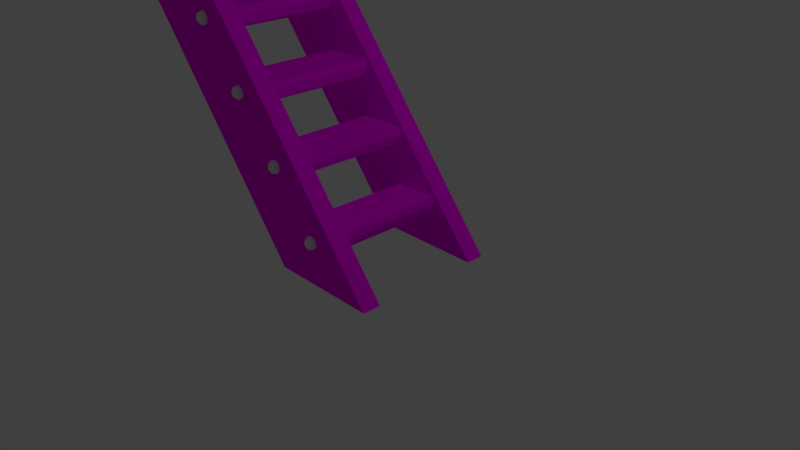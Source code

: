 # Source: WoodStair.blend  (saved by Blender 2.79.0; exported with 4.5.12 LTS)
import bpy
from mathutils import Matrix  # noqa: F401  (used for matrix-valued properties, if any)

bpy.ops.wm.read_factory_settings(use_empty=True)
scene = bpy.context.scene
scene.name = 'Scene'

# ---- collections
col_collection_1 = bpy.data.collections.new('Collection 1'); scene.collection.children.link(col_collection_1)

# ---- images (referenced by path relative to the original .blend; pixels are not part of the script)
import os
ASSET_DIR = os.environ.get("B2B_ASSET_DIR", "")  # directory of the original .blend (textures are referenced by path, not embedded)
HERE = os.path.dirname(os.path.abspath(__file__))  # packed textures are extracted next to this script under _unpacked/

def load_image(name, relpath, width, height, colorspace="sRGB"):
    """Load a texture the original file referenced (path relative to the .blend, or extracted next to this script)."""
    p = next((c for c in (os.path.join(HERE, relpath), os.path.join(ASSET_DIR, relpath)) if relpath and os.path.exists(c)), "")
    if p:
        img = bpy.data.images.load(p, check_existing=True)
        img.name = name
    else:  # same state as the original file: an image datablock whose file is absent (Cycles renders it pink)
        img = bpy.data.images.new(name, width, height)
        img.source = "FILE"
        img.filepath = "//" + (relpath or name)
    img.colorspace_settings.name = colorspace
    return img
img_untitled = load_image('Untitled', 'tex_WoodHalfTrunk.png', 1024, 1024, 'sRGB')
img_untitled_001 = load_image('Untitled.001', 'text_WoodStairRamp.png', 1024, 1024, 'sRGB')

# ---- materials (node trees are filled in below, after node groups)
mat_material = bpy.data.materials.new('Material')
mat_material.alpha_threshold = 0.0
mat_material.roughness = 0.5
mat_material.line_color = (0.0, 0.0, 0.0, 1.0)
mat_material_001 = bpy.data.materials.new('Material.001')
mat_material_001.alpha_threshold = 0.0
mat_material_001.roughness = 0.5

# ---- material node trees
mat_material.use_nodes = True; mat_material.node_tree.nodes.clear()
_N = mat_material.node_tree.nodes; _L = mat_material.node_tree.links
n0 = _N.new('ShaderNodeOutputMaterial'); n0.name = 'Material Output'; n0.location = (300, 300)
n1 = _N.new('ShaderNodeBsdfDiffuse'); n1.name = 'Diffuse BSDF'; n1.location = (10, 300)
n2 = _N.new('ShaderNodeTexImage'); n2.name = 'Image Texture'; n2.location = (-194, 280)
n2.width = 140
n2.image = img_untitled
_L.new(n1.outputs[0], n0.inputs[0])
_L.new(n2.outputs[0], n1.inputs[0])
n0.is_active_output = True
mat_material_001.use_nodes = True; mat_material_001.node_tree.nodes.clear()
_N = mat_material_001.node_tree.nodes; _L = mat_material_001.node_tree.links
n0 = _N.new('ShaderNodeOutputMaterial'); n0.name = 'Material Output'; n0.location = (300, 300)
n1 = _N.new('ShaderNodeBsdfDiffuse'); n1.name = 'Diffuse BSDF'; n1.location = (10, 300)
n2 = _N.new('ShaderNodeTexImage'); n2.name = 'Image Texture'; n2.location = (-223, 293)
n2.width = 140
n2.image = img_untitled_001
_L.new(n1.outputs[0], n0.inputs[0])
_L.new(n2.outputs[0], n1.inputs[0])
n0.is_active_output = True

# ---- world
world_world = bpy.data.worlds.new('World'); scene.world = world_world
world_world.color = (0.05088, 0.05088, 0.05088)
world_world.use_sun_shadow = False
world_world.sun_shadow_jitter_overblur = 0.0
world_world.cycles.sampling_method = 'MANUAL'

# ---- cameras
cam_camera = bpy.data.cameras.new('Camera')
cam_camera.clip_end = 100.0
cam_camera.lens = 35.0
cam_camera.sensor_width = 32.0
cam_camera.sensor_height = 18.0
cam_camera.ortho_scale = 7.314
cam_camera.dof.focus_distance = 0.0

# ---- lights
light_lamp = bpy.data.lights.new('Lamp', 'POINT')
light_lamp.transmission_factor = 0.0
light_lamp.cutoff_distance = 30.0
light_lamp.energy = 100.0
light_lamp.shadow_buffer_clip_start = 1.001
light_lamp.shadow_soft_size = 0.1
light_lamp.shadow_maximum_resolution = 0.006
light_lamp.use_absolute_resolution = True

# ---- meshes
me_cube_013 = bpy.data.meshes.new('Cube.013')
me_cube_013.from_pydata([(0.243, 0.75, 0.06911), (-0.243, 0.75, 0.06911), (0.243, -4.062e-08, 0.06911), (0.104, 0.75, 6.449e-08), (-0.104, 0.75, 1.203e-07), (-0.3121, 0.75, 0.2081), (0.3121, 0.75, 0.2081), (-0.3121, -4.808e-08, 0.2081), (-0.104, 0.75, 0.2081), (0.104, 0.75, 0.2081), (0.104, -5.506e-08, -3.72e-08), (-0.104, -6.415e-08, 3.72e-08), (0.3121, -8.214e-09, 0.3121), (-0.3121, -3.55e-08, 0.3121), (0.3121, -2.08e-08, 0.2081), (-0.243, -6.187e-08, 0.06911), (0.104, -0.7464, 0.3121), (-0.104, -0.7464, 0.3121), (0.3121, -0.7464, 0.3121), (-0.243, -0.7464, 0.06911), (0.243, -0.7464, 0.06911), (-0.3121, -0.7464, 0.3121), (0.104, 0.75, 0.3121), (-0.104, 0.75, 0.3121), (0.3121, 0.75, 0.3121), (-0.3121, 0.75, 0.3121), (0.104, -0.7464, 9.92e-09), (-0.104, -0.7464, 8.433e-08), (-0.3121, -0.7464, 0.2081), (0.3121, -0.7464, 0.2081), (-0.104, -0.7464, 0.2081), (-0.104, -2.64e-08, 0.3121), (0.104, -0.7464, 0.2081), (0.104, -1.731e-08, 0.3121)], [], [(9, 6, 0, 3), (6, 14, 2, 0), (4, 11, 15, 1), (7, 5, 1, 15), (0, 2, 10, 3), (3, 10, 11, 4), (5, 8, 4, 1), (8, 9, 3, 4), (23, 22, 9, 8), (25, 23, 8, 5), (13, 25, 5, 7), (24, 12, 14, 6), (22, 24, 6, 9), (31, 23, 25, 13), (14, 12, 18, 29), (12, 33, 16, 18), (17, 31, 13, 21), (33, 31, 17, 16), (23, 31, 33, 22), (11, 10, 26, 27), (15, 11, 27, 19), (33, 12, 24, 22), (10, 2, 20, 26), (2, 14, 29, 20), (32, 26, 20, 29), (28, 19, 27, 30), (30, 27, 26, 32), (17, 30, 32, 16), (21, 28, 30, 17), (16, 32, 29, 18), (13, 7, 28, 21), (7, 15, 19, 28)])
_uv = me_cube_013.uv_layers.new(name='UVMap')
_uv.uv.foreach_set('vector', [0.1288, 0.8889, 0.1288, 1.0, 0.0428, 0.9631, 2.688e-08, 0.8889, 0.7502, 0.6667, 0.7502, 0.3333, 0.8437, 0.3333, 0.8437, 0.6667, 0.4726, 0.0, 0.4726, 0.3333, 0.3865, 0.3333, 0.3865, 3.974e-08, 0.9373, 0.3333, 0.9373, 0.6667, 0.8437, 0.6667, 0.8437, 0.3333, 0.6875, 3.974e-08, 0.6875, 0.3333, 0.6014, 0.3333, 0.6014, 3.974e-08, 0.6014, 3.974e-08, 0.6014, 0.3333, 0.4726, 0.3333, 0.4726, 0.0, 0.1288, 0.6667, 0.1288, 0.7778, 0.0, 0.7778, 0.0428, 0.7036, 0.1288, 0.7778, 0.1288, 0.8889, 2.688e-08, 0.8889, 0.0, 0.7778, 0.1933, 0.7778, 0.1933, 0.8889, 0.1288, 0.8889, 0.1288, 0.7778, 0.1933, 0.6667, 0.1933, 0.7778, 0.1288, 0.7778, 0.1288, 0.6667, 1.0, 0.3333, 1.0, 0.6667, 0.9373, 0.6667, 0.9373, 0.3333, 0.6875, 0.6667, 0.6875, 0.3333, 0.7502, 0.3333, 0.7502, 0.6667, 0.1933, 0.8889, 0.1933, 1.0, 0.1288, 1.0, 0.1288, 0.8889, 0.1288, 0.3333, 0.1288, 0.6667, 0.0, 0.6667, 6.912e-08, 0.3333, 0.7502, 0.3333, 0.6875, 0.3333, 0.6875, 3.974e-08, 0.7502, 3.974e-08, 0.3865, 0.3333, 0.2577, 0.3333, 0.2577, 3.974e-08, 0.3865, 3.974e-08, 0.1288, 5.96e-08, 0.1288, 0.3333, 6.912e-08, 0.3333, 8.064e-08, 0.0, 0.2577, 0.3333, 0.1288, 0.3333, 0.1288, 5.96e-08, 0.2577, 3.974e-08, 0.1288, 0.6667, 0.1288, 0.3333, 0.2577, 0.3333, 0.2577, 0.6667, 0.4726, 0.3333, 0.6014, 0.3333, 0.6014, 0.6667, 0.4726, 0.6667, 0.3865, 0.3333, 0.4726, 0.3333, 0.4726, 0.6667, 0.3865, 0.6667, 0.2577, 0.3333, 0.3865, 0.3333, 0.3865, 0.6667, 0.2577, 0.6667, 0.6014, 0.3333, 0.6875, 0.3333, 0.6875, 0.6667, 0.6014, 0.6667, 0.8437, 0.3333, 0.7502, 0.3333, 0.7502, 3.974e-08, 0.8437, 0.0, 0.2577, 0.8889, 0.3865, 0.8889, 0.3437, 0.9631, 0.2577, 1.0, 0.2577, 0.6667, 0.3437, 0.7036, 0.3865, 0.7778, 0.2577, 0.7778, 0.2577, 0.7778, 0.3865, 0.7778, 0.3865, 0.8889, 0.2577, 0.8889, 0.1933, 0.7778, 0.2577, 0.7778, 0.2577, 0.8889, 0.1933, 0.8889, 0.1933, 0.6667, 0.2577, 0.6667, 0.2577, 0.7778, 0.1933, 0.7778, 0.1933, 0.8889, 0.2577, 0.8889, 0.2577, 1.0, 0.1933, 1.0, 1.0, 0.3333, 0.9373, 0.3333, 0.9373, 1.987e-08, 1.0, 1.987e-08, 0.9373, 0.3333, 0.8437, 0.3333, 0.8437, 0.0, 0.9373, 1.987e-08])
me_cube_013.materials.append(mat_material)
me_cube_013.use_remesh_preserve_volume = False
me_cube_013.use_remesh_preserve_attributes = False
me_cube_013.use_mirror_vertex_groups = False
me_cube_013.use_paint_bone_selection = False
me_cube_013.use_paint_mask = True
me_cube_013.update()
me_sphere_015 = bpy.data.meshes.new('Sphere.015')
me_sphere_015.from_pydata([(0.1379, 0.1379, 0.9808), (0.2706, 0.2706, 0.9239), (0.3928, 0.3928, 0.8315), (0.5, 0.5, 0.7071), (0.5879, 0.5879, 0.5556), (0.6533, 0.6533, 0.3827), (0.6935, 0.6935, 0.1951), (0.7071, 0.7071, 7.55e-08), (0.1951, -3.19e-07, 0.9808), (0.3827, -3.19e-07, 0.9239), (0.5556, -3.041e-07, 0.8315), (0.7071, -3.041e-07, 0.7071), (0.8315, -3.339e-07, 0.5556), (0.9239, -3.339e-07, 0.3827), (0.9808, -3.339e-07, 0.1951), (1.0, -3.637e-07, 7.55e-08), (0.1379, -0.138, 0.9808), (0.2706, -0.2706, 0.9239), (0.3928, -0.3928, 0.8315), (0.5, -0.5, 0.7071), (0.5879, -0.5879, 0.5556), (0.6533, -0.6533, 0.3827), (0.6935, -0.6935, 0.1951), (0.7071, -0.7071, 7.55e-08), (6.887e-09, -0.1951, 0.9808), (-8.014e-09, -0.3827, 0.9239), (5.159e-08, -0.5556, 0.8315), (-3.782e-08, -0.7071, 0.7071), (-8.014e-09, -0.8315, 0.5556), (-3.782e-08, -0.9239, 0.3827), (-3.782e-08, -0.9808, 0.1951), (-8.014e-09, -1.0, 7.55e-08), (-2.304e-07, -5.562e-07, 1.0), (-0.1379, -0.138, 0.9808), (-0.2706, -0.2706, 0.9239), (-0.3928, -0.3928, 0.8315), (-0.5, -0.5, 0.7071), (-0.5879, -0.5879, 0.5556), (-0.6533, -0.6533, 0.3827), (-0.6935, -0.6935, 0.1951), (-0.7071, -0.7071, 7.55e-08), (-0.1951, -3.19e-07, 0.9808), (-0.3827, -3.19e-07, 0.9239), (-0.5556, -3.637e-07, 0.8315), (-0.7071, -3.637e-07, 0.7071), (-0.8315, -3.339e-07, 0.5556), (-0.9239, -3.339e-07, 0.3827), (-0.9808, -3.637e-07, 0.1951), (-1.0, -3.339e-07, 7.55e-08), (-0.1379, 0.1379, 0.9808), (-0.2706, 0.2706, 0.9239), (-0.3928, 0.3928, 0.8315), (-0.5, 0.5, 0.7071), (-0.5879, 0.5879, 0.5556), (-0.6533, 0.6533, 0.3827), (-0.6935, 0.6935, 0.1951), (-0.7071, 0.7071, 7.55e-08), (6.887e-09, 0.1951, 0.9808), (-8.014e-09, 0.3827, 0.9239), (-3.782e-08, 0.5556, 0.8315), (-8.014e-09, 0.7071, 0.7071), (-8.014e-09, 0.8315, 0.5556), (-3.782e-08, 0.9239, 0.3827), (-8.014e-09, 0.9808, 0.1951), (-3.782e-08, 1.0, 7.55e-08), (-8.015e-09, -1.0, -7.187e-06)], [(31, 65)], [(57, 32, 0), (58, 57, 0, 1), (59, 58, 1, 2), (60, 59, 2, 3), (61, 60, 3, 4), (62, 61, 4, 5), (63, 62, 5, 6), (64, 63, 6, 7), (7, 6, 14, 15), (0, 32, 8), (1, 0, 8, 9), (2, 1, 9, 10), (3, 2, 10, 11), (4, 3, 11, 12), (5, 4, 12, 13), (6, 5, 13, 14), (11, 10, 18, 19), (12, 11, 19, 20), (13, 12, 20, 21), (14, 13, 21, 22), (15, 14, 22, 23), (8, 32, 16), (9, 8, 16, 17), (10, 9, 17, 18), (23, 22, 30, 31), (16, 32, 24), (17, 16, 24, 25), (18, 17, 25, 26), (19, 18, 26, 27), (20, 19, 27, 28), (21, 20, 28, 29), (22, 21, 29, 30), (28, 27, 36, 37), (29, 28, 37, 38), (30, 29, 38, 39), (31, 30, 39, 40), (24, 32, 33), (25, 24, 33, 34), (26, 25, 34, 35), (27, 26, 35, 36), (33, 32, 41), (34, 33, 41, 42), (35, 34, 42, 43), (36, 35, 43, 44), (37, 36, 44, 45), (38, 37, 45, 46), (39, 38, 46, 47), (40, 39, 47, 48), (45, 44, 52, 53), (46, 45, 53, 54), (47, 46, 54, 55), (48, 47, 55, 56), (41, 32, 49), (42, 41, 49, 50), (43, 42, 50, 51), (44, 43, 51, 52), (50, 49, 57, 58), (51, 50, 58, 59), (52, 51, 59, 60), (53, 52, 60, 61), (54, 53, 61, 62), (55, 54, 62, 63), (56, 55, 63, 64), (49, 32, 57), (56, 64, 7, 15, 23, 31, 40, 48)])
me_sphere_015.use_remesh_preserve_volume = False
me_sphere_015.use_remesh_preserve_attributes = False
me_sphere_015.use_mirror_vertex_groups = False
me_sphere_015.update()
me_sphere_014 = bpy.data.meshes.new('Sphere.014')
me_sphere_014.from_pydata([(0.01264, 0.08983, 0.01264), (0.02479, 0.08462, 0.02479), (0.03598, 0.07616, 0.03598), (0.0458, 0.06477, 0.0458), (0.05385, 0.05089, 0.05385), (0.05984, 0.03505, 0.05984), (0.06352, 0.01787, 0.06352), (0.06477, 4.084e-09, 0.06477), (0.01787, 0.08983, -2.529e-08), (0.03505, 0.08462, -2.552e-08), (0.05089, 0.07616, -2.452e-08), (0.06477, 0.06477, -2.502e-08), (0.07616, 0.05089, -2.835e-08), (0.08462, 0.03505, -2.905e-08), (0.08983, 0.01787, -2.98e-08), (0.09159, 6.915e-09, -3.331e-08), (0.01264, 0.08983, -0.01264), (0.02479, 0.08462, -0.02479), (0.03598, 0.07616, -0.03598), (0.0458, 0.06477, -0.0458), (0.05385, 0.05089, -0.05385), (0.05984, 0.03505, -0.05984), (0.06352, 0.01787, -0.06352), (0.06477, 9.746e-09, -0.06477), (6.308e-10, 0.08983, -0.01787), (-7.34e-10, 0.08462, -0.03505), (4.725e-09, 0.07616, -0.05089), (-3.464e-09, 0.06477, -0.06477), (-7.34e-10, 0.05089, -0.07616), (-3.464e-09, 0.03505, -0.08462), (-3.464e-09, 0.01787, -0.08983), (-7.34e-10, 1.092e-08, -0.09159), (-2.11e-08, 0.09159, -4.694e-08), (-0.01264, 0.08983, -0.01264), (-0.02479, 0.08462, -0.02479), (-0.03598, 0.07616, -0.03598), (-0.0458, 0.06477, -0.0458), (-0.05385, 0.05089, -0.05385), (-0.05984, 0.03505, -0.05984), (-0.06352, 0.01787, -0.06352), (-0.06477, 9.746e-09, -0.06477), (-0.01787, 0.08983, -2.529e-08), (-0.03505, 0.08462, -2.552e-08), (-0.05089, 0.07616, -2.998e-08), (-0.06477, 0.06477, -3.048e-08), (-0.07616, 0.05089, -2.835e-08), (-0.08462, 0.03505, -2.905e-08), (-0.08983, 0.01787, -3.253e-08), (-0.09159, 6.915e-09, -3.058e-08), (-0.01264, 0.08983, 0.01264), (-0.02479, 0.08462, 0.02479), (-0.03598, 0.07616, 0.03598), (-0.0458, 0.06477, 0.0458), (-0.05385, 0.05089, 0.05385), (-0.05984, 0.03505, 0.05984), (-0.06352, 0.01787, 0.06352), (-0.06477, 4.084e-09, 0.06477), (6.308e-10, 0.08983, 0.01787), (-7.34e-10, 0.08462, 0.03505), (-3.464e-09, 0.07616, 0.05089), (-7.34e-10, 0.06477, 0.06477), (-7.34e-10, 0.05089, 0.07616), (-3.464e-09, 0.03505, 0.08462), (-7.34e-10, 0.01787, 0.08983), (-3.464e-09, 2.911e-09, 0.09159), (-7.341e-10, -6.542e-07, -0.09159)], [(31, 65)], [(57, 32, 0), (58, 57, 0, 1), (59, 58, 1, 2), (60, 59, 2, 3), (61, 60, 3, 4), (62, 61, 4, 5), (63, 62, 5, 6), (64, 63, 6, 7), (7, 6, 14, 15), (0, 32, 8), (1, 0, 8, 9), (2, 1, 9, 10), (3, 2, 10, 11), (4, 3, 11, 12), (5, 4, 12, 13), (6, 5, 13, 14), (11, 10, 18, 19), (12, 11, 19, 20), (13, 12, 20, 21), (14, 13, 21, 22), (15, 14, 22, 23), (8, 32, 16), (9, 8, 16, 17), (10, 9, 17, 18), (23, 22, 30, 31), (16, 32, 24), (17, 16, 24, 25), (18, 17, 25, 26), (19, 18, 26, 27), (20, 19, 27, 28), (21, 20, 28, 29), (22, 21, 29, 30), (28, 27, 36, 37), (29, 28, 37, 38), (30, 29, 38, 39), (31, 30, 39, 40), (24, 32, 33), (25, 24, 33, 34), (26, 25, 34, 35), (27, 26, 35, 36), (33, 32, 41), (34, 33, 41, 42), (35, 34, 42, 43), (36, 35, 43, 44), (37, 36, 44, 45), (38, 37, 45, 46), (39, 38, 46, 47), (40, 39, 47, 48), (45, 44, 52, 53), (46, 45, 53, 54), (47, 46, 54, 55), (48, 47, 55, 56), (41, 32, 49), (42, 41, 49, 50), (43, 42, 50, 51), (44, 43, 51, 52), (50, 49, 57, 58), (51, 50, 58, 59), (52, 51, 59, 60), (53, 52, 60, 61), (54, 53, 61, 62), (55, 54, 62, 63), (56, 55, 63, 64), (49, 32, 57), (56, 64, 7, 15, 23, 31, 40, 48)])
me_sphere_014.use_remesh_preserve_volume = False
me_sphere_014.use_remesh_preserve_attributes = False
me_sphere_014.use_mirror_vertex_groups = False
me_sphere_014.update()
me_sphere_013 = bpy.data.meshes.new('Sphere.013')
me_sphere_013.from_pydata([(0.01264, 0.08983, 0.01264), (0.02479, 0.08462, 0.02479), (0.03598, 0.07616, 0.03598), (0.0458, 0.06477, 0.0458), (0.05385, 0.05089, 0.05385), (0.05984, 0.03505, 0.05984), (0.06352, 0.01787, 0.06352), (0.06477, 4.084e-09, 0.06477), (0.01787, 0.08983, -2.529e-08), (0.03505, 0.08462, -2.552e-08), (0.05089, 0.07616, -2.452e-08), (0.06477, 0.06477, -2.502e-08), (0.07616, 0.05089, -2.835e-08), (0.08462, 0.03505, -2.905e-08), (0.08983, 0.01787, -2.98e-08), (0.09159, 6.915e-09, -3.331e-08), (0.01264, 0.08983, -0.01264), (0.02479, 0.08462, -0.02479), (0.03598, 0.07616, -0.03598), (0.0458, 0.06477, -0.0458), (0.05385, 0.05089, -0.05385), (0.05984, 0.03505, -0.05984), (0.06352, 0.01787, -0.06352), (0.06477, 9.746e-09, -0.06477), (6.308e-10, 0.08983, -0.01787), (-7.34e-10, 0.08462, -0.03505), (4.725e-09, 0.07616, -0.05089), (-3.464e-09, 0.06477, -0.06477), (-7.34e-10, 0.05089, -0.07616), (-3.464e-09, 0.03505, -0.08462), (-3.464e-09, 0.01787, -0.08983), (-7.34e-10, 1.092e-08, -0.09159), (-2.11e-08, 0.09159, -4.694e-08), (-0.01264, 0.08983, -0.01264), (-0.02479, 0.08462, -0.02479), (-0.03598, 0.07616, -0.03598), (-0.0458, 0.06477, -0.0458), (-0.05385, 0.05089, -0.05385), (-0.05984, 0.03505, -0.05984), (-0.06352, 0.01787, -0.06352), (-0.06477, 9.746e-09, -0.06477), (-0.01787, 0.08983, -2.529e-08), (-0.03505, 0.08462, -2.552e-08), (-0.05089, 0.07616, -2.998e-08), (-0.06477, 0.06477, -3.048e-08), (-0.07616, 0.05089, -2.835e-08), (-0.08462, 0.03505, -2.905e-08), (-0.08983, 0.01787, -3.253e-08), (-0.09159, 6.915e-09, -3.058e-08), (-0.01264, 0.08983, 0.01264), (-0.02479, 0.08462, 0.02479), (-0.03598, 0.07616, 0.03598), (-0.0458, 0.06477, 0.0458), (-0.05385, 0.05089, 0.05385), (-0.05984, 0.03505, 0.05984), (-0.06352, 0.01787, 0.06352), (-0.06477, 4.084e-09, 0.06477), (6.308e-10, 0.08983, 0.01787), (-7.34e-10, 0.08462, 0.03505), (-3.464e-09, 0.07616, 0.05089), (-7.34e-10, 0.06477, 0.06477), (-7.34e-10, 0.05089, 0.07616), (-3.464e-09, 0.03505, 0.08462), (-7.34e-10, 0.01787, 0.08983), (-3.464e-09, 2.911e-09, 0.09159), (-7.341e-10, -6.542e-07, -0.09159)], [(31, 65)], [(57, 32, 0), (58, 57, 0, 1), (59, 58, 1, 2), (60, 59, 2, 3), (61, 60, 3, 4), (62, 61, 4, 5), (63, 62, 5, 6), (64, 63, 6, 7), (7, 6, 14, 15), (0, 32, 8), (1, 0, 8, 9), (2, 1, 9, 10), (3, 2, 10, 11), (4, 3, 11, 12), (5, 4, 12, 13), (6, 5, 13, 14), (11, 10, 18, 19), (12, 11, 19, 20), (13, 12, 20, 21), (14, 13, 21, 22), (15, 14, 22, 23), (8, 32, 16), (9, 8, 16, 17), (10, 9, 17, 18), (23, 22, 30, 31), (16, 32, 24), (17, 16, 24, 25), (18, 17, 25, 26), (19, 18, 26, 27), (20, 19, 27, 28), (21, 20, 28, 29), (22, 21, 29, 30), (28, 27, 36, 37), (29, 28, 37, 38), (30, 29, 38, 39), (31, 30, 39, 40), (24, 32, 33), (25, 24, 33, 34), (26, 25, 34, 35), (27, 26, 35, 36), (33, 32, 41), (34, 33, 41, 42), (35, 34, 42, 43), (36, 35, 43, 44), (37, 36, 44, 45), (38, 37, 45, 46), (39, 38, 46, 47), (40, 39, 47, 48), (45, 44, 52, 53), (46, 45, 53, 54), (47, 46, 54, 55), (48, 47, 55, 56), (41, 32, 49), (42, 41, 49, 50), (43, 42, 50, 51), (44, 43, 51, 52), (50, 49, 57, 58), (51, 50, 58, 59), (52, 51, 59, 60), (53, 52, 60, 61), (54, 53, 61, 62), (55, 54, 62, 63), (56, 55, 63, 64), (49, 32, 57), (56, 64, 7, 15, 23, 31, 40, 48)])
me_sphere_013.use_remesh_preserve_volume = False
me_sphere_013.use_remesh_preserve_attributes = False
me_sphere_013.use_mirror_vertex_groups = False
me_sphere_013.update()
me_sphere_012 = bpy.data.meshes.new('Sphere.012')
me_sphere_012.from_pydata([(0.1379, 0.1379, 0.9808), (0.2706, 0.2706, 0.9239), (0.3928, 0.3928, 0.8315), (0.5, 0.5, 0.7071), (0.5879, 0.5879, 0.5556), (0.6533, 0.6533, 0.3827), (0.6935, 0.6935, 0.1951), (0.7071, 0.7071, 7.55e-08), (0.1951, -3.19e-07, 0.9808), (0.3827, -3.19e-07, 0.9239), (0.5556, -3.041e-07, 0.8315), (0.7071, -3.041e-07, 0.7071), (0.8315, -3.339e-07, 0.5556), (0.9239, -3.339e-07, 0.3827), (0.9808, -3.339e-07, 0.1951), (1.0, -3.637e-07, 7.55e-08), (0.1379, -0.138, 0.9808), (0.2706, -0.2706, 0.9239), (0.3928, -0.3928, 0.8315), (0.5, -0.5, 0.7071), (0.5879, -0.5879, 0.5556), (0.6533, -0.6533, 0.3827), (0.6935, -0.6935, 0.1951), (0.7071, -0.7071, 7.55e-08), (6.887e-09, -0.1951, 0.9808), (-8.014e-09, -0.3827, 0.9239), (5.159e-08, -0.5556, 0.8315), (-3.782e-08, -0.7071, 0.7071), (-8.014e-09, -0.8315, 0.5556), (-3.782e-08, -0.9239, 0.3827), (-3.782e-08, -0.9808, 0.1951), (-8.014e-09, -1.0, 7.55e-08), (-2.304e-07, -5.562e-07, 1.0), (-0.1379, -0.138, 0.9808), (-0.2706, -0.2706, 0.9239), (-0.3928, -0.3928, 0.8315), (-0.5, -0.5, 0.7071), (-0.5879, -0.5879, 0.5556), (-0.6533, -0.6533, 0.3827), (-0.6935, -0.6935, 0.1951), (-0.7071, -0.7071, 7.55e-08), (-0.1951, -3.19e-07, 0.9808), (-0.3827, -3.19e-07, 0.9239), (-0.5556, -3.637e-07, 0.8315), (-0.7071, -3.637e-07, 0.7071), (-0.8315, -3.339e-07, 0.5556), (-0.9239, -3.339e-07, 0.3827), (-0.9808, -3.637e-07, 0.1951), (-1.0, -3.339e-07, 7.55e-08), (-0.1379, 0.1379, 0.9808), (-0.2706, 0.2706, 0.9239), (-0.3928, 0.3928, 0.8315), (-0.5, 0.5, 0.7071), (-0.5879, 0.5879, 0.5556), (-0.6533, 0.6533, 0.3827), (-0.6935, 0.6935, 0.1951), (-0.7071, 0.7071, 7.55e-08), (6.887e-09, 0.1951, 0.9808), (-8.014e-09, 0.3827, 0.9239), (-3.782e-08, 0.5556, 0.8315), (-8.014e-09, 0.7071, 0.7071), (-8.014e-09, 0.8315, 0.5556), (-3.782e-08, 0.9239, 0.3827), (-8.014e-09, 0.9808, 0.1951), (-3.782e-08, 1.0, 7.55e-08), (-8.015e-09, -1.0, -7.187e-06)], [(31, 65)], [(57, 32, 0), (58, 57, 0, 1), (59, 58, 1, 2), (60, 59, 2, 3), (61, 60, 3, 4), (62, 61, 4, 5), (63, 62, 5, 6), (64, 63, 6, 7), (7, 6, 14, 15), (0, 32, 8), (1, 0, 8, 9), (2, 1, 9, 10), (3, 2, 10, 11), (4, 3, 11, 12), (5, 4, 12, 13), (6, 5, 13, 14), (11, 10, 18, 19), (12, 11, 19, 20), (13, 12, 20, 21), (14, 13, 21, 22), (15, 14, 22, 23), (8, 32, 16), (9, 8, 16, 17), (10, 9, 17, 18), (23, 22, 30, 31), (16, 32, 24), (17, 16, 24, 25), (18, 17, 25, 26), (19, 18, 26, 27), (20, 19, 27, 28), (21, 20, 28, 29), (22, 21, 29, 30), (28, 27, 36, 37), (29, 28, 37, 38), (30, 29, 38, 39), (31, 30, 39, 40), (24, 32, 33), (25, 24, 33, 34), (26, 25, 34, 35), (27, 26, 35, 36), (33, 32, 41), (34, 33, 41, 42), (35, 34, 42, 43), (36, 35, 43, 44), (37, 36, 44, 45), (38, 37, 45, 46), (39, 38, 46, 47), (40, 39, 47, 48), (45, 44, 52, 53), (46, 45, 53, 54), (47, 46, 54, 55), (48, 47, 55, 56), (41, 32, 49), (42, 41, 49, 50), (43, 42, 50, 51), (44, 43, 51, 52), (50, 49, 57, 58), (51, 50, 58, 59), (52, 51, 59, 60), (53, 52, 60, 61), (54, 53, 61, 62), (55, 54, 62, 63), (56, 55, 63, 64), (49, 32, 57), (56, 64, 7, 15, 23, 31, 40, 48)])
me_sphere_012.use_remesh_preserve_volume = False
me_sphere_012.use_remesh_preserve_attributes = False
me_sphere_012.use_mirror_vertex_groups = False
me_sphere_012.update()
me_cube_012 = bpy.data.meshes.new('Cube.012')
me_cube_012.from_pydata([(0.243, 0.75, 0.06911), (-0.243, 0.75, 0.06911), (0.243, -4.062e-08, 0.06911), (0.104, 0.75, 6.449e-08), (-0.104, 0.75, 1.203e-07), (-0.3121, 0.75, 0.2081), (0.3121, 0.75, 0.2081), (-0.3121, -4.808e-08, 0.2081), (-0.104, 0.75, 0.2081), (0.104, 0.75, 0.2081), (0.104, -5.506e-08, -3.72e-08), (-0.104, -6.415e-08, 3.72e-08), (0.3121, -8.214e-09, 0.3121), (-0.3121, -3.55e-08, 0.3121), (0.3121, -2.08e-08, 0.2081), (-0.243, -6.187e-08, 0.06911), (0.104, -0.7464, 0.3121), (-0.104, -0.7464, 0.3121), (0.3121, -0.7464, 0.3121), (-0.243, -0.7464, 0.06911), (0.243, -0.7464, 0.06911), (-0.3121, -0.7464, 0.3121), (0.104, 0.75, 0.3121), (-0.104, 0.75, 0.3121), (0.3121, 0.75, 0.3121), (-0.3121, 0.75, 0.3121), (0.104, -0.7464, 9.92e-09), (-0.104, -0.7464, 8.433e-08), (-0.3121, -0.7464, 0.2081), (0.3121, -0.7464, 0.2081), (-0.104, -0.7464, 0.2081), (-0.104, -2.64e-08, 0.3121), (0.104, -0.7464, 0.2081), (0.104, -1.731e-08, 0.3121)], [], [(9, 6, 0, 3), (6, 14, 2, 0), (4, 11, 15, 1), (7, 5, 1, 15), (0, 2, 10, 3), (3, 10, 11, 4), (5, 8, 4, 1), (8, 9, 3, 4), (23, 22, 9, 8), (25, 23, 8, 5), (13, 25, 5, 7), (24, 12, 14, 6), (22, 24, 6, 9), (31, 23, 25, 13), (14, 12, 18, 29), (12, 33, 16, 18), (17, 31, 13, 21), (33, 31, 17, 16), (23, 31, 33, 22), (11, 10, 26, 27), (15, 11, 27, 19), (33, 12, 24, 22), (10, 2, 20, 26), (2, 14, 29, 20), (32, 26, 20, 29), (28, 19, 27, 30), (30, 27, 26, 32), (17, 30, 32, 16), (21, 28, 30, 17), (16, 32, 29, 18), (13, 7, 28, 21), (7, 15, 19, 28)])
_uv = me_cube_012.uv_layers.new(name='UVMap')
_uv.uv.foreach_set('vector', [0.1288, 0.8889, 0.1288, 1.0, 0.0428, 0.9631, 2.688e-08, 0.8889, 0.7502, 0.6667, 0.7502, 0.3333, 0.8437, 0.3333, 0.8437, 0.6667, 0.4726, 0.0, 0.4726, 0.3333, 0.3865, 0.3333, 0.3865, 3.974e-08, 0.9373, 0.3333, 0.9373, 0.6667, 0.8437, 0.6667, 0.8437, 0.3333, 0.6875, 3.974e-08, 0.6875, 0.3333, 0.6014, 0.3333, 0.6014, 3.974e-08, 0.6014, 3.974e-08, 0.6014, 0.3333, 0.4726, 0.3333, 0.4726, 0.0, 0.1288, 0.6667, 0.1288, 0.7778, 0.0, 0.7778, 0.0428, 0.7036, 0.1288, 0.7778, 0.1288, 0.8889, 2.688e-08, 0.8889, 0.0, 0.7778, 0.1933, 0.7778, 0.1933, 0.8889, 0.1288, 0.8889, 0.1288, 0.7778, 0.1933, 0.6667, 0.1933, 0.7778, 0.1288, 0.7778, 0.1288, 0.6667, 1.0, 0.3333, 1.0, 0.6667, 0.9373, 0.6667, 0.9373, 0.3333, 0.6875, 0.6667, 0.6875, 0.3333, 0.7502, 0.3333, 0.7502, 0.6667, 0.1933, 0.8889, 0.1933, 1.0, 0.1288, 1.0, 0.1288, 0.8889, 0.1288, 0.3333, 0.1288, 0.6667, 0.0, 0.6667, 6.912e-08, 0.3333, 0.7502, 0.3333, 0.6875, 0.3333, 0.6875, 3.974e-08, 0.7502, 3.974e-08, 0.3865, 0.3333, 0.2577, 0.3333, 0.2577, 3.974e-08, 0.3865, 3.974e-08, 0.1288, 5.96e-08, 0.1288, 0.3333, 6.912e-08, 0.3333, 8.064e-08, 0.0, 0.2577, 0.3333, 0.1288, 0.3333, 0.1288, 5.96e-08, 0.2577, 3.974e-08, 0.1288, 0.6667, 0.1288, 0.3333, 0.2577, 0.3333, 0.2577, 0.6667, 0.4726, 0.3333, 0.6014, 0.3333, 0.6014, 0.6667, 0.4726, 0.6667, 0.3865, 0.3333, 0.4726, 0.3333, 0.4726, 0.6667, 0.3865, 0.6667, 0.2577, 0.3333, 0.3865, 0.3333, 0.3865, 0.6667, 0.2577, 0.6667, 0.6014, 0.3333, 0.6875, 0.3333, 0.6875, 0.6667, 0.6014, 0.6667, 0.8437, 0.3333, 0.7502, 0.3333, 0.7502, 3.974e-08, 0.8437, 0.0, 0.2577, 0.8889, 0.3865, 0.8889, 0.3437, 0.9631, 0.2577, 1.0, 0.2577, 0.6667, 0.3437, 0.7036, 0.3865, 0.7778, 0.2577, 0.7778, 0.2577, 0.7778, 0.3865, 0.7778, 0.3865, 0.8889, 0.2577, 0.8889, 0.1933, 0.7778, 0.2577, 0.7778, 0.2577, 0.8889, 0.1933, 0.8889, 0.1933, 0.6667, 0.2577, 0.6667, 0.2577, 0.7778, 0.1933, 0.7778, 0.1933, 0.8889, 0.2577, 0.8889, 0.2577, 1.0, 0.1933, 1.0, 1.0, 0.3333, 0.9373, 0.3333, 0.9373, 1.987e-08, 1.0, 1.987e-08, 0.9373, 0.3333, 0.8437, 0.3333, 0.8437, 0.0, 0.9373, 1.987e-08])
me_cube_012.materials.append(mat_material)
me_cube_012.use_remesh_preserve_volume = False
me_cube_012.use_remesh_preserve_attributes = False
me_cube_012.use_mirror_vertex_groups = False
me_cube_012.use_paint_bone_selection = False
me_cube_012.use_paint_mask = True
me_cube_012.update()
me_cube_011 = bpy.data.meshes.new('Cube.011')
me_cube_011.from_pydata([(0.243, 0.75, 0.06911), (-0.243, 0.75, 0.06911), (0.243, -4.062e-08, 0.06911), (0.104, 0.75, 6.449e-08), (-0.104, 0.75, 1.203e-07), (-0.3121, 0.75, 0.2081), (0.3121, 0.75, 0.2081), (-0.3121, -4.808e-08, 0.2081), (-0.104, 0.75, 0.2081), (0.104, 0.75, 0.2081), (0.104, -5.506e-08, -3.72e-08), (-0.104, -6.415e-08, 3.72e-08), (0.3121, -8.214e-09, 0.3121), (-0.3121, -3.55e-08, 0.3121), (0.3121, -2.08e-08, 0.2081), (-0.243, -6.187e-08, 0.06911), (0.104, -0.7464, 0.3121), (-0.104, -0.7464, 0.3121), (0.3121, -0.7464, 0.3121), (-0.243, -0.7464, 0.06911), (0.243, -0.7464, 0.06911), (-0.3121, -0.7464, 0.3121), (0.104, 0.75, 0.3121), (-0.104, 0.75, 0.3121), (0.3121, 0.75, 0.3121), (-0.3121, 0.75, 0.3121), (0.104, -0.7464, 9.92e-09), (-0.104, -0.7464, 8.433e-08), (-0.3121, -0.7464, 0.2081), (0.3121, -0.7464, 0.2081), (-0.104, -0.7464, 0.2081), (-0.104, -2.64e-08, 0.3121), (0.104, -0.7464, 0.2081), (0.104, -1.731e-08, 0.3121)], [], [(9, 6, 0, 3), (6, 14, 2, 0), (4, 11, 15, 1), (7, 5, 1, 15), (0, 2, 10, 3), (3, 10, 11, 4), (5, 8, 4, 1), (8, 9, 3, 4), (23, 22, 9, 8), (25, 23, 8, 5), (13, 25, 5, 7), (24, 12, 14, 6), (22, 24, 6, 9), (31, 23, 25, 13), (14, 12, 18, 29), (12, 33, 16, 18), (17, 31, 13, 21), (33, 31, 17, 16), (23, 31, 33, 22), (11, 10, 26, 27), (15, 11, 27, 19), (33, 12, 24, 22), (10, 2, 20, 26), (2, 14, 29, 20), (32, 26, 20, 29), (28, 19, 27, 30), (30, 27, 26, 32), (17, 30, 32, 16), (21, 28, 30, 17), (16, 32, 29, 18), (13, 7, 28, 21), (7, 15, 19, 28)])
_uv = me_cube_011.uv_layers.new(name='UVMap')
_uv.uv.foreach_set('vector', [0.1288, 0.8889, 0.1288, 1.0, 0.0428, 0.9631, 2.688e-08, 0.8889, 0.7502, 0.6667, 0.7502, 0.3333, 0.8437, 0.3333, 0.8437, 0.6667, 0.4726, 0.0, 0.4726, 0.3333, 0.3865, 0.3333, 0.3865, 3.974e-08, 0.9373, 0.3333, 0.9373, 0.6667, 0.8437, 0.6667, 0.8437, 0.3333, 0.6875, 3.974e-08, 0.6875, 0.3333, 0.6014, 0.3333, 0.6014, 3.974e-08, 0.6014, 3.974e-08, 0.6014, 0.3333, 0.4726, 0.3333, 0.4726, 0.0, 0.1288, 0.6667, 0.1288, 0.7778, 0.0, 0.7778, 0.0428, 0.7036, 0.1288, 0.7778, 0.1288, 0.8889, 2.688e-08, 0.8889, 0.0, 0.7778, 0.1933, 0.7778, 0.1933, 0.8889, 0.1288, 0.8889, 0.1288, 0.7778, 0.1933, 0.6667, 0.1933, 0.7778, 0.1288, 0.7778, 0.1288, 0.6667, 1.0, 0.3333, 1.0, 0.6667, 0.9373, 0.6667, 0.9373, 0.3333, 0.6875, 0.6667, 0.6875, 0.3333, 0.7502, 0.3333, 0.7502, 0.6667, 0.1933, 0.8889, 0.1933, 1.0, 0.1288, 1.0, 0.1288, 0.8889, 0.1288, 0.3333, 0.1288, 0.6667, 0.0, 0.6667, 6.912e-08, 0.3333, 0.7502, 0.3333, 0.6875, 0.3333, 0.6875, 3.974e-08, 0.7502, 3.974e-08, 0.3865, 0.3333, 0.2577, 0.3333, 0.2577, 3.974e-08, 0.3865, 3.974e-08, 0.1288, 5.96e-08, 0.1288, 0.3333, 6.912e-08, 0.3333, 8.064e-08, 0.0, 0.2577, 0.3333, 0.1288, 0.3333, 0.1288, 5.96e-08, 0.2577, 3.974e-08, 0.1288, 0.6667, 0.1288, 0.3333, 0.2577, 0.3333, 0.2577, 0.6667, 0.4726, 0.3333, 0.6014, 0.3333, 0.6014, 0.6667, 0.4726, 0.6667, 0.3865, 0.3333, 0.4726, 0.3333, 0.4726, 0.6667, 0.3865, 0.6667, 0.2577, 0.3333, 0.3865, 0.3333, 0.3865, 0.6667, 0.2577, 0.6667, 0.6014, 0.3333, 0.6875, 0.3333, 0.6875, 0.6667, 0.6014, 0.6667, 0.8437, 0.3333, 0.7502, 0.3333, 0.7502, 3.974e-08, 0.8437, 0.0, 0.2577, 0.8889, 0.3865, 0.8889, 0.3437, 0.9631, 0.2577, 1.0, 0.2577, 0.6667, 0.3437, 0.7036, 0.3865, 0.7778, 0.2577, 0.7778, 0.2577, 0.7778, 0.3865, 0.7778, 0.3865, 0.8889, 0.2577, 0.8889, 0.1933, 0.7778, 0.2577, 0.7778, 0.2577, 0.8889, 0.1933, 0.8889, 0.1933, 0.6667, 0.2577, 0.6667, 0.2577, 0.7778, 0.1933, 0.7778, 0.1933, 0.8889, 0.2577, 0.8889, 0.2577, 1.0, 0.1933, 1.0, 1.0, 0.3333, 0.9373, 0.3333, 0.9373, 1.987e-08, 1.0, 1.987e-08, 0.9373, 0.3333, 0.8437, 0.3333, 0.8437, 0.0, 0.9373, 1.987e-08])
me_cube_011.materials.append(mat_material)
me_cube_011.use_remesh_preserve_volume = False
me_cube_011.use_remesh_preserve_attributes = False
me_cube_011.use_mirror_vertex_groups = False
me_cube_011.use_paint_bone_selection = False
me_cube_011.use_paint_mask = True
me_cube_011.update()
me_sphere_011 = bpy.data.meshes.new('Sphere.011')
me_sphere_011.from_pydata([(0.1379, 0.1379, 0.9808), (0.2706, 0.2706, 0.9239), (0.3928, 0.3928, 0.8315), (0.5, 0.5, 0.7071), (0.5879, 0.5879, 0.5556), (0.6533, 0.6533, 0.3827), (0.6935, 0.6935, 0.1951), (0.7071, 0.7071, 7.55e-08), (0.1951, -3.19e-07, 0.9808), (0.3827, -3.19e-07, 0.9239), (0.5556, -3.041e-07, 0.8315), (0.7071, -3.041e-07, 0.7071), (0.8315, -3.339e-07, 0.5556), (0.9239, -3.339e-07, 0.3827), (0.9808, -3.339e-07, 0.1951), (1.0, -3.637e-07, 7.55e-08), (0.1379, -0.138, 0.9808), (0.2706, -0.2706, 0.9239), (0.3928, -0.3928, 0.8315), (0.5, -0.5, 0.7071), (0.5879, -0.5879, 0.5556), (0.6533, -0.6533, 0.3827), (0.6935, -0.6935, 0.1951), (0.7071, -0.7071, 7.55e-08), (6.887e-09, -0.1951, 0.9808), (-8.014e-09, -0.3827, 0.9239), (5.159e-08, -0.5556, 0.8315), (-3.782e-08, -0.7071, 0.7071), (-8.014e-09, -0.8315, 0.5556), (-3.782e-08, -0.9239, 0.3827), (-3.782e-08, -0.9808, 0.1951), (-8.014e-09, -1.0, 7.55e-08), (-2.304e-07, -5.562e-07, 1.0), (-0.1379, -0.138, 0.9808), (-0.2706, -0.2706, 0.9239), (-0.3928, -0.3928, 0.8315), (-0.5, -0.5, 0.7071), (-0.5879, -0.5879, 0.5556), (-0.6533, -0.6533, 0.3827), (-0.6935, -0.6935, 0.1951), (-0.7071, -0.7071, 7.55e-08), (-0.1951, -3.19e-07, 0.9808), (-0.3827, -3.19e-07, 0.9239), (-0.5556, -3.637e-07, 0.8315), (-0.7071, -3.637e-07, 0.7071), (-0.8315, -3.339e-07, 0.5556), (-0.9239, -3.339e-07, 0.3827), (-0.9808, -3.637e-07, 0.1951), (-1.0, -3.339e-07, 7.55e-08), (-0.1379, 0.1379, 0.9808), (-0.2706, 0.2706, 0.9239), (-0.3928, 0.3928, 0.8315), (-0.5, 0.5, 0.7071), (-0.5879, 0.5879, 0.5556), (-0.6533, 0.6533, 0.3827), (-0.6935, 0.6935, 0.1951), (-0.7071, 0.7071, 7.55e-08), (6.887e-09, 0.1951, 0.9808), (-8.014e-09, 0.3827, 0.9239), (-3.782e-08, 0.5556, 0.8315), (-8.014e-09, 0.7071, 0.7071), (-8.014e-09, 0.8315, 0.5556), (-3.782e-08, 0.9239, 0.3827), (-8.014e-09, 0.9808, 0.1951), (-3.782e-08, 1.0, 7.55e-08), (-8.015e-09, -1.0, -7.187e-06)], [(31, 65)], [(57, 32, 0), (58, 57, 0, 1), (59, 58, 1, 2), (60, 59, 2, 3), (61, 60, 3, 4), (62, 61, 4, 5), (63, 62, 5, 6), (64, 63, 6, 7), (7, 6, 14, 15), (0, 32, 8), (1, 0, 8, 9), (2, 1, 9, 10), (3, 2, 10, 11), (4, 3, 11, 12), (5, 4, 12, 13), (6, 5, 13, 14), (11, 10, 18, 19), (12, 11, 19, 20), (13, 12, 20, 21), (14, 13, 21, 22), (15, 14, 22, 23), (8, 32, 16), (9, 8, 16, 17), (10, 9, 17, 18), (23, 22, 30, 31), (16, 32, 24), (17, 16, 24, 25), (18, 17, 25, 26), (19, 18, 26, 27), (20, 19, 27, 28), (21, 20, 28, 29), (22, 21, 29, 30), (28, 27, 36, 37), (29, 28, 37, 38), (30, 29, 38, 39), (31, 30, 39, 40), (24, 32, 33), (25, 24, 33, 34), (26, 25, 34, 35), (27, 26, 35, 36), (33, 32, 41), (34, 33, 41, 42), (35, 34, 42, 43), (36, 35, 43, 44), (37, 36, 44, 45), (38, 37, 45, 46), (39, 38, 46, 47), (40, 39, 47, 48), (45, 44, 52, 53), (46, 45, 53, 54), (47, 46, 54, 55), (48, 47, 55, 56), (41, 32, 49), (42, 41, 49, 50), (43, 42, 50, 51), (44, 43, 51, 52), (50, 49, 57, 58), (51, 50, 58, 59), (52, 51, 59, 60), (53, 52, 60, 61), (54, 53, 61, 62), (55, 54, 62, 63), (56, 55, 63, 64), (49, 32, 57), (56, 64, 7, 15, 23, 31, 40, 48)])
me_sphere_011.use_remesh_preserve_volume = False
me_sphere_011.use_remesh_preserve_attributes = False
me_sphere_011.use_mirror_vertex_groups = False
me_sphere_011.update()
me_sphere_010 = bpy.data.meshes.new('Sphere.010')
me_sphere_010.from_pydata([(0.01264, 0.08983, 0.01264), (0.02479, 0.08462, 0.02479), (0.03598, 0.07616, 0.03598), (0.0458, 0.06477, 0.0458), (0.05385, 0.05089, 0.05385), (0.05984, 0.03505, 0.05984), (0.06352, 0.01787, 0.06352), (0.06477, 4.084e-09, 0.06477), (0.01787, 0.08983, -2.529e-08), (0.03505, 0.08462, -2.552e-08), (0.05089, 0.07616, -2.452e-08), (0.06477, 0.06477, -2.502e-08), (0.07616, 0.05089, -2.835e-08), (0.08462, 0.03505, -2.905e-08), (0.08983, 0.01787, -2.98e-08), (0.09159, 6.915e-09, -3.331e-08), (0.01264, 0.08983, -0.01264), (0.02479, 0.08462, -0.02479), (0.03598, 0.07616, -0.03598), (0.0458, 0.06477, -0.0458), (0.05385, 0.05089, -0.05385), (0.05984, 0.03505, -0.05984), (0.06352, 0.01787, -0.06352), (0.06477, 9.746e-09, -0.06477), (6.308e-10, 0.08983, -0.01787), (-7.34e-10, 0.08462, -0.03505), (4.725e-09, 0.07616, -0.05089), (-3.464e-09, 0.06477, -0.06477), (-7.34e-10, 0.05089, -0.07616), (-3.464e-09, 0.03505, -0.08462), (-3.464e-09, 0.01787, -0.08983), (-7.34e-10, 1.092e-08, -0.09159), (-2.11e-08, 0.09159, -4.694e-08), (-0.01264, 0.08983, -0.01264), (-0.02479, 0.08462, -0.02479), (-0.03598, 0.07616, -0.03598), (-0.0458, 0.06477, -0.0458), (-0.05385, 0.05089, -0.05385), (-0.05984, 0.03505, -0.05984), (-0.06352, 0.01787, -0.06352), (-0.06477, 9.746e-09, -0.06477), (-0.01787, 0.08983, -2.529e-08), (-0.03505, 0.08462, -2.552e-08), (-0.05089, 0.07616, -2.998e-08), (-0.06477, 0.06477, -3.048e-08), (-0.07616, 0.05089, -2.835e-08), (-0.08462, 0.03505, -2.905e-08), (-0.08983, 0.01787, -3.253e-08), (-0.09159, 6.915e-09, -3.058e-08), (-0.01264, 0.08983, 0.01264), (-0.02479, 0.08462, 0.02479), (-0.03598, 0.07616, 0.03598), (-0.0458, 0.06477, 0.0458), (-0.05385, 0.05089, 0.05385), (-0.05984, 0.03505, 0.05984), (-0.06352, 0.01787, 0.06352), (-0.06477, 4.084e-09, 0.06477), (6.308e-10, 0.08983, 0.01787), (-7.34e-10, 0.08462, 0.03505), (-3.464e-09, 0.07616, 0.05089), (-7.34e-10, 0.06477, 0.06477), (-7.34e-10, 0.05089, 0.07616), (-3.464e-09, 0.03505, 0.08462), (-7.34e-10, 0.01787, 0.08983), (-3.464e-09, 2.911e-09, 0.09159), (-7.341e-10, -6.542e-07, -0.09159)], [(31, 65)], [(57, 32, 0), (58, 57, 0, 1), (59, 58, 1, 2), (60, 59, 2, 3), (61, 60, 3, 4), (62, 61, 4, 5), (63, 62, 5, 6), (64, 63, 6, 7), (7, 6, 14, 15), (0, 32, 8), (1, 0, 8, 9), (2, 1, 9, 10), (3, 2, 10, 11), (4, 3, 11, 12), (5, 4, 12, 13), (6, 5, 13, 14), (11, 10, 18, 19), (12, 11, 19, 20), (13, 12, 20, 21), (14, 13, 21, 22), (15, 14, 22, 23), (8, 32, 16), (9, 8, 16, 17), (10, 9, 17, 18), (23, 22, 30, 31), (16, 32, 24), (17, 16, 24, 25), (18, 17, 25, 26), (19, 18, 26, 27), (20, 19, 27, 28), (21, 20, 28, 29), (22, 21, 29, 30), (28, 27, 36, 37), (29, 28, 37, 38), (30, 29, 38, 39), (31, 30, 39, 40), (24, 32, 33), (25, 24, 33, 34), (26, 25, 34, 35), (27, 26, 35, 36), (33, 32, 41), (34, 33, 41, 42), (35, 34, 42, 43), (36, 35, 43, 44), (37, 36, 44, 45), (38, 37, 45, 46), (39, 38, 46, 47), (40, 39, 47, 48), (45, 44, 52, 53), (46, 45, 53, 54), (47, 46, 54, 55), (48, 47, 55, 56), (41, 32, 49), (42, 41, 49, 50), (43, 42, 50, 51), (44, 43, 51, 52), (50, 49, 57, 58), (51, 50, 58, 59), (52, 51, 59, 60), (53, 52, 60, 61), (54, 53, 61, 62), (55, 54, 62, 63), (56, 55, 63, 64), (49, 32, 57), (56, 64, 7, 15, 23, 31, 40, 48)])
me_sphere_010.use_remesh_preserve_volume = False
me_sphere_010.use_remesh_preserve_attributes = False
me_sphere_010.use_mirror_vertex_groups = False
me_sphere_010.update()
me_sphere_009 = bpy.data.meshes.new('Sphere.009')
me_sphere_009.from_pydata([(0.01264, 0.08983, 0.01264), (0.02479, 0.08462, 0.02479), (0.03598, 0.07616, 0.03598), (0.0458, 0.06477, 0.0458), (0.05385, 0.05089, 0.05385), (0.05984, 0.03505, 0.05984), (0.06352, 0.01787, 0.06352), (0.06477, 4.084e-09, 0.06477), (0.01787, 0.08983, -2.529e-08), (0.03505, 0.08462, -2.552e-08), (0.05089, 0.07616, -2.452e-08), (0.06477, 0.06477, -2.502e-08), (0.07616, 0.05089, -2.835e-08), (0.08462, 0.03505, -2.905e-08), (0.08983, 0.01787, -2.98e-08), (0.09159, 6.915e-09, -3.331e-08), (0.01264, 0.08983, -0.01264), (0.02479, 0.08462, -0.02479), (0.03598, 0.07616, -0.03598), (0.0458, 0.06477, -0.0458), (0.05385, 0.05089, -0.05385), (0.05984, 0.03505, -0.05984), (0.06352, 0.01787, -0.06352), (0.06477, 9.746e-09, -0.06477), (6.308e-10, 0.08983, -0.01787), (-7.34e-10, 0.08462, -0.03505), (4.725e-09, 0.07616, -0.05089), (-3.464e-09, 0.06477, -0.06477), (-7.34e-10, 0.05089, -0.07616), (-3.464e-09, 0.03505, -0.08462), (-3.464e-09, 0.01787, -0.08983), (-7.34e-10, 1.092e-08, -0.09159), (-2.11e-08, 0.09159, -4.694e-08), (-0.01264, 0.08983, -0.01264), (-0.02479, 0.08462, -0.02479), (-0.03598, 0.07616, -0.03598), (-0.0458, 0.06477, -0.0458), (-0.05385, 0.05089, -0.05385), (-0.05984, 0.03505, -0.05984), (-0.06352, 0.01787, -0.06352), (-0.06477, 9.746e-09, -0.06477), (-0.01787, 0.08983, -2.529e-08), (-0.03505, 0.08462, -2.552e-08), (-0.05089, 0.07616, -2.998e-08), (-0.06477, 0.06477, -3.048e-08), (-0.07616, 0.05089, -2.835e-08), (-0.08462, 0.03505, -2.905e-08), (-0.08983, 0.01787, -3.253e-08), (-0.09159, 6.915e-09, -3.058e-08), (-0.01264, 0.08983, 0.01264), (-0.02479, 0.08462, 0.02479), (-0.03598, 0.07616, 0.03598), (-0.0458, 0.06477, 0.0458), (-0.05385, 0.05089, 0.05385), (-0.05984, 0.03505, 0.05984), (-0.06352, 0.01787, 0.06352), (-0.06477, 4.084e-09, 0.06477), (6.308e-10, 0.08983, 0.01787), (-7.34e-10, 0.08462, 0.03505), (-3.464e-09, 0.07616, 0.05089), (-7.34e-10, 0.06477, 0.06477), (-7.34e-10, 0.05089, 0.07616), (-3.464e-09, 0.03505, 0.08462), (-7.34e-10, 0.01787, 0.08983), (-3.464e-09, 2.911e-09, 0.09159), (-7.341e-10, -6.542e-07, -0.09159)], [(31, 65)], [(57, 32, 0), (58, 57, 0, 1), (59, 58, 1, 2), (60, 59, 2, 3), (61, 60, 3, 4), (62, 61, 4, 5), (63, 62, 5, 6), (64, 63, 6, 7), (7, 6, 14, 15), (0, 32, 8), (1, 0, 8, 9), (2, 1, 9, 10), (3, 2, 10, 11), (4, 3, 11, 12), (5, 4, 12, 13), (6, 5, 13, 14), (11, 10, 18, 19), (12, 11, 19, 20), (13, 12, 20, 21), (14, 13, 21, 22), (15, 14, 22, 23), (8, 32, 16), (9, 8, 16, 17), (10, 9, 17, 18), (23, 22, 30, 31), (16, 32, 24), (17, 16, 24, 25), (18, 17, 25, 26), (19, 18, 26, 27), (20, 19, 27, 28), (21, 20, 28, 29), (22, 21, 29, 30), (28, 27, 36, 37), (29, 28, 37, 38), (30, 29, 38, 39), (31, 30, 39, 40), (24, 32, 33), (25, 24, 33, 34), (26, 25, 34, 35), (27, 26, 35, 36), (33, 32, 41), (34, 33, 41, 42), (35, 34, 42, 43), (36, 35, 43, 44), (37, 36, 44, 45), (38, 37, 45, 46), (39, 38, 46, 47), (40, 39, 47, 48), (45, 44, 52, 53), (46, 45, 53, 54), (47, 46, 54, 55), (48, 47, 55, 56), (41, 32, 49), (42, 41, 49, 50), (43, 42, 50, 51), (44, 43, 51, 52), (50, 49, 57, 58), (51, 50, 58, 59), (52, 51, 59, 60), (53, 52, 60, 61), (54, 53, 61, 62), (55, 54, 62, 63), (56, 55, 63, 64), (49, 32, 57), (56, 64, 7, 15, 23, 31, 40, 48)])
me_sphere_009.use_remesh_preserve_volume = False
me_sphere_009.use_remesh_preserve_attributes = False
me_sphere_009.use_mirror_vertex_groups = False
me_sphere_009.update()
me_sphere_008 = bpy.data.meshes.new('Sphere.008')
me_sphere_008.from_pydata([(0.1379, 0.1379, 0.9808), (0.2706, 0.2706, 0.9239), (0.3928, 0.3928, 0.8315), (0.5, 0.5, 0.7071), (0.5879, 0.5879, 0.5556), (0.6533, 0.6533, 0.3827), (0.6935, 0.6935, 0.1951), (0.7071, 0.7071, 7.55e-08), (0.1951, -3.19e-07, 0.9808), (0.3827, -3.19e-07, 0.9239), (0.5556, -3.041e-07, 0.8315), (0.7071, -3.041e-07, 0.7071), (0.8315, -3.339e-07, 0.5556), (0.9239, -3.339e-07, 0.3827), (0.9808, -3.339e-07, 0.1951), (1.0, -3.637e-07, 7.55e-08), (0.1379, -0.138, 0.9808), (0.2706, -0.2706, 0.9239), (0.3928, -0.3928, 0.8315), (0.5, -0.5, 0.7071), (0.5879, -0.5879, 0.5556), (0.6533, -0.6533, 0.3827), (0.6935, -0.6935, 0.1951), (0.7071, -0.7071, 7.55e-08), (6.887e-09, -0.1951, 0.9808), (-8.014e-09, -0.3827, 0.9239), (5.159e-08, -0.5556, 0.8315), (-3.782e-08, -0.7071, 0.7071), (-8.014e-09, -0.8315, 0.5556), (-3.782e-08, -0.9239, 0.3827), (-3.782e-08, -0.9808, 0.1951), (-8.014e-09, -1.0, 7.55e-08), (-2.304e-07, -5.562e-07, 1.0), (-0.1379, -0.138, 0.9808), (-0.2706, -0.2706, 0.9239), (-0.3928, -0.3928, 0.8315), (-0.5, -0.5, 0.7071), (-0.5879, -0.5879, 0.5556), (-0.6533, -0.6533, 0.3827), (-0.6935, -0.6935, 0.1951), (-0.7071, -0.7071, 7.55e-08), (-0.1951, -3.19e-07, 0.9808), (-0.3827, -3.19e-07, 0.9239), (-0.5556, -3.637e-07, 0.8315), (-0.7071, -3.637e-07, 0.7071), (-0.8315, -3.339e-07, 0.5556), (-0.9239, -3.339e-07, 0.3827), (-0.9808, -3.637e-07, 0.1951), (-1.0, -3.339e-07, 7.55e-08), (-0.1379, 0.1379, 0.9808), (-0.2706, 0.2706, 0.9239), (-0.3928, 0.3928, 0.8315), (-0.5, 0.5, 0.7071), (-0.5879, 0.5879, 0.5556), (-0.6533, 0.6533, 0.3827), (-0.6935, 0.6935, 0.1951), (-0.7071, 0.7071, 7.55e-08), (6.887e-09, 0.1951, 0.9808), (-8.014e-09, 0.3827, 0.9239), (-3.782e-08, 0.5556, 0.8315), (-8.014e-09, 0.7071, 0.7071), (-8.014e-09, 0.8315, 0.5556), (-3.782e-08, 0.9239, 0.3827), (-8.014e-09, 0.9808, 0.1951), (-3.782e-08, 1.0, 7.55e-08), (-8.015e-09, -1.0, -7.187e-06)], [(31, 65)], [(57, 32, 0), (58, 57, 0, 1), (59, 58, 1, 2), (60, 59, 2, 3), (61, 60, 3, 4), (62, 61, 4, 5), (63, 62, 5, 6), (64, 63, 6, 7), (7, 6, 14, 15), (0, 32, 8), (1, 0, 8, 9), (2, 1, 9, 10), (3, 2, 10, 11), (4, 3, 11, 12), (5, 4, 12, 13), (6, 5, 13, 14), (11, 10, 18, 19), (12, 11, 19, 20), (13, 12, 20, 21), (14, 13, 21, 22), (15, 14, 22, 23), (8, 32, 16), (9, 8, 16, 17), (10, 9, 17, 18), (23, 22, 30, 31), (16, 32, 24), (17, 16, 24, 25), (18, 17, 25, 26), (19, 18, 26, 27), (20, 19, 27, 28), (21, 20, 28, 29), (22, 21, 29, 30), (28, 27, 36, 37), (29, 28, 37, 38), (30, 29, 38, 39), (31, 30, 39, 40), (24, 32, 33), (25, 24, 33, 34), (26, 25, 34, 35), (27, 26, 35, 36), (33, 32, 41), (34, 33, 41, 42), (35, 34, 42, 43), (36, 35, 43, 44), (37, 36, 44, 45), (38, 37, 45, 46), (39, 38, 46, 47), (40, 39, 47, 48), (45, 44, 52, 53), (46, 45, 53, 54), (47, 46, 54, 55), (48, 47, 55, 56), (41, 32, 49), (42, 41, 49, 50), (43, 42, 50, 51), (44, 43, 51, 52), (50, 49, 57, 58), (51, 50, 58, 59), (52, 51, 59, 60), (53, 52, 60, 61), (54, 53, 61, 62), (55, 54, 62, 63), (56, 55, 63, 64), (49, 32, 57), (56, 64, 7, 15, 23, 31, 40, 48)])
me_sphere_008.use_remesh_preserve_volume = False
me_sphere_008.use_remesh_preserve_attributes = False
me_sphere_008.use_mirror_vertex_groups = False
me_sphere_008.update()
me_cube_010 = bpy.data.meshes.new('Cube.010')
me_cube_010.from_pydata([(0.243, 0.75, 0.06911), (-0.243, 0.75, 0.06911), (0.243, -4.062e-08, 0.06911), (0.104, 0.75, 6.449e-08), (-0.104, 0.75, 1.203e-07), (-0.3121, 0.75, 0.2081), (0.3121, 0.75, 0.2081), (-0.3121, -4.808e-08, 0.2081), (-0.104, 0.75, 0.2081), (0.104, 0.75, 0.2081), (0.104, -5.506e-08, -3.72e-08), (-0.104, -6.415e-08, 3.72e-08), (0.3121, -8.214e-09, 0.3121), (-0.3121, -3.55e-08, 0.3121), (0.3121, -2.08e-08, 0.2081), (-0.243, -6.187e-08, 0.06911), (0.104, -0.7464, 0.3121), (-0.104, -0.7464, 0.3121), (0.3121, -0.7464, 0.3121), (-0.243, -0.7464, 0.06911), (0.243, -0.7464, 0.06911), (-0.3121, -0.7464, 0.3121), (0.104, 0.75, 0.3121), (-0.104, 0.75, 0.3121), (0.3121, 0.75, 0.3121), (-0.3121, 0.75, 0.3121), (0.104, -0.7464, 9.92e-09), (-0.104, -0.7464, 8.433e-08), (-0.3121, -0.7464, 0.2081), (0.3121, -0.7464, 0.2081), (-0.104, -0.7464, 0.2081), (-0.104, -2.64e-08, 0.3121), (0.104, -0.7464, 0.2081), (0.104, -1.731e-08, 0.3121)], [], [(9, 6, 0, 3), (6, 14, 2, 0), (4, 11, 15, 1), (7, 5, 1, 15), (0, 2, 10, 3), (3, 10, 11, 4), (5, 8, 4, 1), (8, 9, 3, 4), (23, 22, 9, 8), (25, 23, 8, 5), (13, 25, 5, 7), (24, 12, 14, 6), (22, 24, 6, 9), (31, 23, 25, 13), (14, 12, 18, 29), (12, 33, 16, 18), (17, 31, 13, 21), (33, 31, 17, 16), (23, 31, 33, 22), (11, 10, 26, 27), (15, 11, 27, 19), (33, 12, 24, 22), (10, 2, 20, 26), (2, 14, 29, 20), (32, 26, 20, 29), (28, 19, 27, 30), (30, 27, 26, 32), (17, 30, 32, 16), (21, 28, 30, 17), (16, 32, 29, 18), (13, 7, 28, 21), (7, 15, 19, 28)])
_uv = me_cube_010.uv_layers.new(name='UVMap')
_uv.uv.foreach_set('vector', [0.1288, 0.8889, 0.1288, 1.0, 0.0428, 0.9631, 2.688e-08, 0.8889, 0.7502, 0.6667, 0.7502, 0.3333, 0.8437, 0.3333, 0.8437, 0.6667, 0.4726, 0.0, 0.4726, 0.3333, 0.3865, 0.3333, 0.3865, 3.974e-08, 0.9373, 0.3333, 0.9373, 0.6667, 0.8437, 0.6667, 0.8437, 0.3333, 0.6875, 3.974e-08, 0.6875, 0.3333, 0.6014, 0.3333, 0.6014, 3.974e-08, 0.6014, 3.974e-08, 0.6014, 0.3333, 0.4726, 0.3333, 0.4726, 0.0, 0.1288, 0.6667, 0.1288, 0.7778, 0.0, 0.7778, 0.0428, 0.7036, 0.1288, 0.7778, 0.1288, 0.8889, 2.688e-08, 0.8889, 0.0, 0.7778, 0.1933, 0.7778, 0.1933, 0.8889, 0.1288, 0.8889, 0.1288, 0.7778, 0.1933, 0.6667, 0.1933, 0.7778, 0.1288, 0.7778, 0.1288, 0.6667, 1.0, 0.3333, 1.0, 0.6667, 0.9373, 0.6667, 0.9373, 0.3333, 0.6875, 0.6667, 0.6875, 0.3333, 0.7502, 0.3333, 0.7502, 0.6667, 0.1933, 0.8889, 0.1933, 1.0, 0.1288, 1.0, 0.1288, 0.8889, 0.1288, 0.3333, 0.1288, 0.6667, 0.0, 0.6667, 6.912e-08, 0.3333, 0.7502, 0.3333, 0.6875, 0.3333, 0.6875, 3.974e-08, 0.7502, 3.974e-08, 0.3865, 0.3333, 0.2577, 0.3333, 0.2577, 3.974e-08, 0.3865, 3.974e-08, 0.1288, 5.96e-08, 0.1288, 0.3333, 6.912e-08, 0.3333, 8.064e-08, 0.0, 0.2577, 0.3333, 0.1288, 0.3333, 0.1288, 5.96e-08, 0.2577, 3.974e-08, 0.1288, 0.6667, 0.1288, 0.3333, 0.2577, 0.3333, 0.2577, 0.6667, 0.4726, 0.3333, 0.6014, 0.3333, 0.6014, 0.6667, 0.4726, 0.6667, 0.3865, 0.3333, 0.4726, 0.3333, 0.4726, 0.6667, 0.3865, 0.6667, 0.2577, 0.3333, 0.3865, 0.3333, 0.3865, 0.6667, 0.2577, 0.6667, 0.6014, 0.3333, 0.6875, 0.3333, 0.6875, 0.6667, 0.6014, 0.6667, 0.8437, 0.3333, 0.7502, 0.3333, 0.7502, 3.974e-08, 0.8437, 0.0, 0.2577, 0.8889, 0.3865, 0.8889, 0.3437, 0.9631, 0.2577, 1.0, 0.2577, 0.6667, 0.3437, 0.7036, 0.3865, 0.7778, 0.2577, 0.7778, 0.2577, 0.7778, 0.3865, 0.7778, 0.3865, 0.8889, 0.2577, 0.8889, 0.1933, 0.7778, 0.2577, 0.7778, 0.2577, 0.8889, 0.1933, 0.8889, 0.1933, 0.6667, 0.2577, 0.6667, 0.2577, 0.7778, 0.1933, 0.7778, 0.1933, 0.8889, 0.2577, 0.8889, 0.2577, 1.0, 0.1933, 1.0, 1.0, 0.3333, 0.9373, 0.3333, 0.9373, 1.987e-08, 1.0, 1.987e-08, 0.9373, 0.3333, 0.8437, 0.3333, 0.8437, 0.0, 0.9373, 1.987e-08])
me_cube_010.materials.append(mat_material)
me_cube_010.use_remesh_preserve_volume = False
me_cube_010.use_remesh_preserve_attributes = False
me_cube_010.use_mirror_vertex_groups = False
me_cube_010.use_paint_bone_selection = False
me_cube_010.use_paint_mask = True
me_cube_010.update()
me_cube_009 = bpy.data.meshes.new('Cube.009')
me_cube_009.from_pydata([(0.243, 0.75, 0.06911), (-0.243, 0.75, 0.06911), (0.243, -4.062e-08, 0.06911), (0.104, 0.75, 6.449e-08), (-0.104, 0.75, 1.203e-07), (-0.3121, 0.75, 0.2081), (0.3121, 0.75, 0.2081), (-0.3121, -4.808e-08, 0.2081), (-0.104, 0.75, 0.2081), (0.104, 0.75, 0.2081), (0.104, -5.506e-08, -3.72e-08), (-0.104, -6.415e-08, 3.72e-08), (0.3121, -8.214e-09, 0.3121), (-0.3121, -3.55e-08, 0.3121), (0.3121, -2.08e-08, 0.2081), (-0.243, -6.187e-08, 0.06911), (0.104, -0.7464, 0.3121), (-0.104, -0.7464, 0.3121), (0.3121, -0.7464, 0.3121), (-0.243, -0.7464, 0.06911), (0.243, -0.7464, 0.06911), (-0.3121, -0.7464, 0.3121), (0.104, 0.75, 0.3121), (-0.104, 0.75, 0.3121), (0.3121, 0.75, 0.3121), (-0.3121, 0.75, 0.3121), (0.104, -0.7464, 9.92e-09), (-0.104, -0.7464, 8.433e-08), (-0.3121, -0.7464, 0.2081), (0.3121, -0.7464, 0.2081), (-0.104, -0.7464, 0.2081), (-0.104, -2.64e-08, 0.3121), (0.104, -0.7464, 0.2081), (0.104, -1.731e-08, 0.3121)], [], [(9, 6, 0, 3), (6, 14, 2, 0), (4, 11, 15, 1), (7, 5, 1, 15), (0, 2, 10, 3), (3, 10, 11, 4), (5, 8, 4, 1), (8, 9, 3, 4), (23, 22, 9, 8), (25, 23, 8, 5), (13, 25, 5, 7), (24, 12, 14, 6), (22, 24, 6, 9), (31, 23, 25, 13), (14, 12, 18, 29), (12, 33, 16, 18), (17, 31, 13, 21), (33, 31, 17, 16), (23, 31, 33, 22), (11, 10, 26, 27), (15, 11, 27, 19), (33, 12, 24, 22), (10, 2, 20, 26), (2, 14, 29, 20), (32, 26, 20, 29), (28, 19, 27, 30), (30, 27, 26, 32), (17, 30, 32, 16), (21, 28, 30, 17), (16, 32, 29, 18), (13, 7, 28, 21), (7, 15, 19, 28)])
_uv = me_cube_009.uv_layers.new(name='UVMap')
_uv.uv.foreach_set('vector', [0.1288, 0.8889, 0.1288, 1.0, 0.0428, 0.9631, 2.688e-08, 0.8889, 0.7502, 0.6667, 0.7502, 0.3333, 0.8437, 0.3333, 0.8437, 0.6667, 0.4726, 0.0, 0.4726, 0.3333, 0.3865, 0.3333, 0.3865, 3.974e-08, 0.9373, 0.3333, 0.9373, 0.6667, 0.8437, 0.6667, 0.8437, 0.3333, 0.6875, 3.974e-08, 0.6875, 0.3333, 0.6014, 0.3333, 0.6014, 3.974e-08, 0.6014, 3.974e-08, 0.6014, 0.3333, 0.4726, 0.3333, 0.4726, 0.0, 0.1288, 0.6667, 0.1288, 0.7778, 0.0, 0.7778, 0.0428, 0.7036, 0.1288, 0.7778, 0.1288, 0.8889, 2.688e-08, 0.8889, 0.0, 0.7778, 0.1933, 0.7778, 0.1933, 0.8889, 0.1288, 0.8889, 0.1288, 0.7778, 0.1933, 0.6667, 0.1933, 0.7778, 0.1288, 0.7778, 0.1288, 0.6667, 1.0, 0.3333, 1.0, 0.6667, 0.9373, 0.6667, 0.9373, 0.3333, 0.6875, 0.6667, 0.6875, 0.3333, 0.7502, 0.3333, 0.7502, 0.6667, 0.1933, 0.8889, 0.1933, 1.0, 0.1288, 1.0, 0.1288, 0.8889, 0.1288, 0.3333, 0.1288, 0.6667, 0.0, 0.6667, 6.912e-08, 0.3333, 0.7502, 0.3333, 0.6875, 0.3333, 0.6875, 3.974e-08, 0.7502, 3.974e-08, 0.3865, 0.3333, 0.2577, 0.3333, 0.2577, 3.974e-08, 0.3865, 3.974e-08, 0.1288, 5.96e-08, 0.1288, 0.3333, 6.912e-08, 0.3333, 8.064e-08, 0.0, 0.2577, 0.3333, 0.1288, 0.3333, 0.1288, 5.96e-08, 0.2577, 3.974e-08, 0.1288, 0.6667, 0.1288, 0.3333, 0.2577, 0.3333, 0.2577, 0.6667, 0.4726, 0.3333, 0.6014, 0.3333, 0.6014, 0.6667, 0.4726, 0.6667, 0.3865, 0.3333, 0.4726, 0.3333, 0.4726, 0.6667, 0.3865, 0.6667, 0.2577, 0.3333, 0.3865, 0.3333, 0.3865, 0.6667, 0.2577, 0.6667, 0.6014, 0.3333, 0.6875, 0.3333, 0.6875, 0.6667, 0.6014, 0.6667, 0.8437, 0.3333, 0.7502, 0.3333, 0.7502, 3.974e-08, 0.8437, 0.0, 0.2577, 0.8889, 0.3865, 0.8889, 0.3437, 0.9631, 0.2577, 1.0, 0.2577, 0.6667, 0.3437, 0.7036, 0.3865, 0.7778, 0.2577, 0.7778, 0.2577, 0.7778, 0.3865, 0.7778, 0.3865, 0.8889, 0.2577, 0.8889, 0.1933, 0.7778, 0.2577, 0.7778, 0.2577, 0.8889, 0.1933, 0.8889, 0.1933, 0.6667, 0.2577, 0.6667, 0.2577, 0.7778, 0.1933, 0.7778, 0.1933, 0.8889, 0.2577, 0.8889, 0.2577, 1.0, 0.1933, 1.0, 1.0, 0.3333, 0.9373, 0.3333, 0.9373, 1.987e-08, 1.0, 1.987e-08, 0.9373, 0.3333, 0.8437, 0.3333, 0.8437, 0.0, 0.9373, 1.987e-08])
me_cube_009.materials.append(mat_material)
me_cube_009.use_remesh_preserve_volume = False
me_cube_009.use_remesh_preserve_attributes = False
me_cube_009.use_mirror_vertex_groups = False
me_cube_009.use_paint_bone_selection = False
me_cube_009.use_paint_mask = True
me_cube_009.update()
me_sphere_007 = bpy.data.meshes.new('Sphere.007')
me_sphere_007.from_pydata([(0.1379, 0.1379, 0.9808), (0.2706, 0.2706, 0.9239), (0.3928, 0.3928, 0.8315), (0.5, 0.5, 0.7071), (0.5879, 0.5879, 0.5556), (0.6533, 0.6533, 0.3827), (0.6935, 0.6935, 0.1951), (0.7071, 0.7071, 7.55e-08), (0.1951, -3.19e-07, 0.9808), (0.3827, -3.19e-07, 0.9239), (0.5556, -3.041e-07, 0.8315), (0.7071, -3.041e-07, 0.7071), (0.8315, -3.339e-07, 0.5556), (0.9239, -3.339e-07, 0.3827), (0.9808, -3.339e-07, 0.1951), (1.0, -3.637e-07, 7.55e-08), (0.1379, -0.138, 0.9808), (0.2706, -0.2706, 0.9239), (0.3928, -0.3928, 0.8315), (0.5, -0.5, 0.7071), (0.5879, -0.5879, 0.5556), (0.6533, -0.6533, 0.3827), (0.6935, -0.6935, 0.1951), (0.7071, -0.7071, 7.55e-08), (6.887e-09, -0.1951, 0.9808), (-8.014e-09, -0.3827, 0.9239), (5.159e-08, -0.5556, 0.8315), (-3.782e-08, -0.7071, 0.7071), (-8.014e-09, -0.8315, 0.5556), (-3.782e-08, -0.9239, 0.3827), (-3.782e-08, -0.9808, 0.1951), (-8.014e-09, -1.0, 7.55e-08), (-2.304e-07, -5.562e-07, 1.0), (-0.1379, -0.138, 0.9808), (-0.2706, -0.2706, 0.9239), (-0.3928, -0.3928, 0.8315), (-0.5, -0.5, 0.7071), (-0.5879, -0.5879, 0.5556), (-0.6533, -0.6533, 0.3827), (-0.6935, -0.6935, 0.1951), (-0.7071, -0.7071, 7.55e-08), (-0.1951, -3.19e-07, 0.9808), (-0.3827, -3.19e-07, 0.9239), (-0.5556, -3.637e-07, 0.8315), (-0.7071, -3.637e-07, 0.7071), (-0.8315, -3.339e-07, 0.5556), (-0.9239, -3.339e-07, 0.3827), (-0.9808, -3.637e-07, 0.1951), (-1.0, -3.339e-07, 7.55e-08), (-0.1379, 0.1379, 0.9808), (-0.2706, 0.2706, 0.9239), (-0.3928, 0.3928, 0.8315), (-0.5, 0.5, 0.7071), (-0.5879, 0.5879, 0.5556), (-0.6533, 0.6533, 0.3827), (-0.6935, 0.6935, 0.1951), (-0.7071, 0.7071, 7.55e-08), (6.887e-09, 0.1951, 0.9808), (-8.014e-09, 0.3827, 0.9239), (-3.782e-08, 0.5556, 0.8315), (-8.014e-09, 0.7071, 0.7071), (-8.014e-09, 0.8315, 0.5556), (-3.782e-08, 0.9239, 0.3827), (-8.014e-09, 0.9808, 0.1951), (-3.782e-08, 1.0, 7.55e-08), (-8.015e-09, -1.0, -7.187e-06)], [(31, 65)], [(57, 32, 0), (58, 57, 0, 1), (59, 58, 1, 2), (60, 59, 2, 3), (61, 60, 3, 4), (62, 61, 4, 5), (63, 62, 5, 6), (64, 63, 6, 7), (7, 6, 14, 15), (0, 32, 8), (1, 0, 8, 9), (2, 1, 9, 10), (3, 2, 10, 11), (4, 3, 11, 12), (5, 4, 12, 13), (6, 5, 13, 14), (11, 10, 18, 19), (12, 11, 19, 20), (13, 12, 20, 21), (14, 13, 21, 22), (15, 14, 22, 23), (8, 32, 16), (9, 8, 16, 17), (10, 9, 17, 18), (23, 22, 30, 31), (16, 32, 24), (17, 16, 24, 25), (18, 17, 25, 26), (19, 18, 26, 27), (20, 19, 27, 28), (21, 20, 28, 29), (22, 21, 29, 30), (28, 27, 36, 37), (29, 28, 37, 38), (30, 29, 38, 39), (31, 30, 39, 40), (24, 32, 33), (25, 24, 33, 34), (26, 25, 34, 35), (27, 26, 35, 36), (33, 32, 41), (34, 33, 41, 42), (35, 34, 42, 43), (36, 35, 43, 44), (37, 36, 44, 45), (38, 37, 45, 46), (39, 38, 46, 47), (40, 39, 47, 48), (45, 44, 52, 53), (46, 45, 53, 54), (47, 46, 54, 55), (48, 47, 55, 56), (41, 32, 49), (42, 41, 49, 50), (43, 42, 50, 51), (44, 43, 51, 52), (50, 49, 57, 58), (51, 50, 58, 59), (52, 51, 59, 60), (53, 52, 60, 61), (54, 53, 61, 62), (55, 54, 62, 63), (56, 55, 63, 64), (49, 32, 57), (56, 64, 7, 15, 23, 31, 40, 48)])
me_sphere_007.use_remesh_preserve_volume = False
me_sphere_007.use_remesh_preserve_attributes = False
me_sphere_007.use_mirror_vertex_groups = False
me_sphere_007.update()
me_sphere_006 = bpy.data.meshes.new('Sphere.006')
me_sphere_006.from_pydata([(0.01264, 0.08983, 0.01264), (0.02479, 0.08462, 0.02479), (0.03598, 0.07616, 0.03598), (0.0458, 0.06477, 0.0458), (0.05385, 0.05089, 0.05385), (0.05984, 0.03505, 0.05984), (0.06352, 0.01787, 0.06352), (0.06477, 4.084e-09, 0.06477), (0.01787, 0.08983, -2.529e-08), (0.03505, 0.08462, -2.552e-08), (0.05089, 0.07616, -2.452e-08), (0.06477, 0.06477, -2.502e-08), (0.07616, 0.05089, -2.835e-08), (0.08462, 0.03505, -2.905e-08), (0.08983, 0.01787, -2.98e-08), (0.09159, 6.915e-09, -3.331e-08), (0.01264, 0.08983, -0.01264), (0.02479, 0.08462, -0.02479), (0.03598, 0.07616, -0.03598), (0.0458, 0.06477, -0.0458), (0.05385, 0.05089, -0.05385), (0.05984, 0.03505, -0.05984), (0.06352, 0.01787, -0.06352), (0.06477, 9.746e-09, -0.06477), (6.308e-10, 0.08983, -0.01787), (-7.34e-10, 0.08462, -0.03505), (4.725e-09, 0.07616, -0.05089), (-3.464e-09, 0.06477, -0.06477), (-7.34e-10, 0.05089, -0.07616), (-3.464e-09, 0.03505, -0.08462), (-3.464e-09, 0.01787, -0.08983), (-7.34e-10, 1.092e-08, -0.09159), (-2.11e-08, 0.09159, -4.694e-08), (-0.01264, 0.08983, -0.01264), (-0.02479, 0.08462, -0.02479), (-0.03598, 0.07616, -0.03598), (-0.0458, 0.06477, -0.0458), (-0.05385, 0.05089, -0.05385), (-0.05984, 0.03505, -0.05984), (-0.06352, 0.01787, -0.06352), (-0.06477, 9.746e-09, -0.06477), (-0.01787, 0.08983, -2.529e-08), (-0.03505, 0.08462, -2.552e-08), (-0.05089, 0.07616, -2.998e-08), (-0.06477, 0.06477, -3.048e-08), (-0.07616, 0.05089, -2.835e-08), (-0.08462, 0.03505, -2.905e-08), (-0.08983, 0.01787, -3.253e-08), (-0.09159, 6.915e-09, -3.058e-08), (-0.01264, 0.08983, 0.01264), (-0.02479, 0.08462, 0.02479), (-0.03598, 0.07616, 0.03598), (-0.0458, 0.06477, 0.0458), (-0.05385, 0.05089, 0.05385), (-0.05984, 0.03505, 0.05984), (-0.06352, 0.01787, 0.06352), (-0.06477, 4.084e-09, 0.06477), (6.308e-10, 0.08983, 0.01787), (-7.34e-10, 0.08462, 0.03505), (-3.464e-09, 0.07616, 0.05089), (-7.34e-10, 0.06477, 0.06477), (-7.34e-10, 0.05089, 0.07616), (-3.464e-09, 0.03505, 0.08462), (-7.34e-10, 0.01787, 0.08983), (-3.464e-09, 2.911e-09, 0.09159), (-7.341e-10, -6.542e-07, -0.09159)], [(31, 65)], [(57, 32, 0), (58, 57, 0, 1), (59, 58, 1, 2), (60, 59, 2, 3), (61, 60, 3, 4), (62, 61, 4, 5), (63, 62, 5, 6), (64, 63, 6, 7), (7, 6, 14, 15), (0, 32, 8), (1, 0, 8, 9), (2, 1, 9, 10), (3, 2, 10, 11), (4, 3, 11, 12), (5, 4, 12, 13), (6, 5, 13, 14), (11, 10, 18, 19), (12, 11, 19, 20), (13, 12, 20, 21), (14, 13, 21, 22), (15, 14, 22, 23), (8, 32, 16), (9, 8, 16, 17), (10, 9, 17, 18), (23, 22, 30, 31), (16, 32, 24), (17, 16, 24, 25), (18, 17, 25, 26), (19, 18, 26, 27), (20, 19, 27, 28), (21, 20, 28, 29), (22, 21, 29, 30), (28, 27, 36, 37), (29, 28, 37, 38), (30, 29, 38, 39), (31, 30, 39, 40), (24, 32, 33), (25, 24, 33, 34), (26, 25, 34, 35), (27, 26, 35, 36), (33, 32, 41), (34, 33, 41, 42), (35, 34, 42, 43), (36, 35, 43, 44), (37, 36, 44, 45), (38, 37, 45, 46), (39, 38, 46, 47), (40, 39, 47, 48), (45, 44, 52, 53), (46, 45, 53, 54), (47, 46, 54, 55), (48, 47, 55, 56), (41, 32, 49), (42, 41, 49, 50), (43, 42, 50, 51), (44, 43, 51, 52), (50, 49, 57, 58), (51, 50, 58, 59), (52, 51, 59, 60), (53, 52, 60, 61), (54, 53, 61, 62), (55, 54, 62, 63), (56, 55, 63, 64), (49, 32, 57), (56, 64, 7, 15, 23, 31, 40, 48)])
me_sphere_006.use_remesh_preserve_volume = False
me_sphere_006.use_remesh_preserve_attributes = False
me_sphere_006.use_mirror_vertex_groups = False
me_sphere_006.update()
me_sphere_005 = bpy.data.meshes.new('Sphere.005')
me_sphere_005.from_pydata([(0.01264, 0.08983, 0.01264), (0.02479, 0.08462, 0.02479), (0.03598, 0.07616, 0.03598), (0.0458, 0.06477, 0.0458), (0.05385, 0.05089, 0.05385), (0.05984, 0.03505, 0.05984), (0.06352, 0.01787, 0.06352), (0.06477, 4.084e-09, 0.06477), (0.01787, 0.08983, -2.529e-08), (0.03505, 0.08462, -2.552e-08), (0.05089, 0.07616, -2.452e-08), (0.06477, 0.06477, -2.502e-08), (0.07616, 0.05089, -2.835e-08), (0.08462, 0.03505, -2.905e-08), (0.08983, 0.01787, -2.98e-08), (0.09159, 6.915e-09, -3.331e-08), (0.01264, 0.08983, -0.01264), (0.02479, 0.08462, -0.02479), (0.03598, 0.07616, -0.03598), (0.0458, 0.06477, -0.0458), (0.05385, 0.05089, -0.05385), (0.05984, 0.03505, -0.05984), (0.06352, 0.01787, -0.06352), (0.06477, 9.746e-09, -0.06477), (6.308e-10, 0.08983, -0.01787), (-7.34e-10, 0.08462, -0.03505), (4.725e-09, 0.07616, -0.05089), (-3.464e-09, 0.06477, -0.06477), (-7.34e-10, 0.05089, -0.07616), (-3.464e-09, 0.03505, -0.08462), (-3.464e-09, 0.01787, -0.08983), (-7.34e-10, 1.092e-08, -0.09159), (-2.11e-08, 0.09159, -4.694e-08), (-0.01264, 0.08983, -0.01264), (-0.02479, 0.08462, -0.02479), (-0.03598, 0.07616, -0.03598), (-0.0458, 0.06477, -0.0458), (-0.05385, 0.05089, -0.05385), (-0.05984, 0.03505, -0.05984), (-0.06352, 0.01787, -0.06352), (-0.06477, 9.746e-09, -0.06477), (-0.01787, 0.08983, -2.529e-08), (-0.03505, 0.08462, -2.552e-08), (-0.05089, 0.07616, -2.998e-08), (-0.06477, 0.06477, -3.048e-08), (-0.07616, 0.05089, -2.835e-08), (-0.08462, 0.03505, -2.905e-08), (-0.08983, 0.01787, -3.253e-08), (-0.09159, 6.915e-09, -3.058e-08), (-0.01264, 0.08983, 0.01264), (-0.02479, 0.08462, 0.02479), (-0.03598, 0.07616, 0.03598), (-0.0458, 0.06477, 0.0458), (-0.05385, 0.05089, 0.05385), (-0.05984, 0.03505, 0.05984), (-0.06352, 0.01787, 0.06352), (-0.06477, 4.084e-09, 0.06477), (6.308e-10, 0.08983, 0.01787), (-7.34e-10, 0.08462, 0.03505), (-3.464e-09, 0.07616, 0.05089), (-7.34e-10, 0.06477, 0.06477), (-7.34e-10, 0.05089, 0.07616), (-3.464e-09, 0.03505, 0.08462), (-7.34e-10, 0.01787, 0.08983), (-3.464e-09, 2.911e-09, 0.09159), (-7.341e-10, -6.542e-07, -0.09159)], [(31, 65)], [(57, 32, 0), (58, 57, 0, 1), (59, 58, 1, 2), (60, 59, 2, 3), (61, 60, 3, 4), (62, 61, 4, 5), (63, 62, 5, 6), (64, 63, 6, 7), (7, 6, 14, 15), (0, 32, 8), (1, 0, 8, 9), (2, 1, 9, 10), (3, 2, 10, 11), (4, 3, 11, 12), (5, 4, 12, 13), (6, 5, 13, 14), (11, 10, 18, 19), (12, 11, 19, 20), (13, 12, 20, 21), (14, 13, 21, 22), (15, 14, 22, 23), (8, 32, 16), (9, 8, 16, 17), (10, 9, 17, 18), (23, 22, 30, 31), (16, 32, 24), (17, 16, 24, 25), (18, 17, 25, 26), (19, 18, 26, 27), (20, 19, 27, 28), (21, 20, 28, 29), (22, 21, 29, 30), (28, 27, 36, 37), (29, 28, 37, 38), (30, 29, 38, 39), (31, 30, 39, 40), (24, 32, 33), (25, 24, 33, 34), (26, 25, 34, 35), (27, 26, 35, 36), (33, 32, 41), (34, 33, 41, 42), (35, 34, 42, 43), (36, 35, 43, 44), (37, 36, 44, 45), (38, 37, 45, 46), (39, 38, 46, 47), (40, 39, 47, 48), (45, 44, 52, 53), (46, 45, 53, 54), (47, 46, 54, 55), (48, 47, 55, 56), (41, 32, 49), (42, 41, 49, 50), (43, 42, 50, 51), (44, 43, 51, 52), (50, 49, 57, 58), (51, 50, 58, 59), (52, 51, 59, 60), (53, 52, 60, 61), (54, 53, 61, 62), (55, 54, 62, 63), (56, 55, 63, 64), (49, 32, 57), (56, 64, 7, 15, 23, 31, 40, 48)])
me_sphere_005.use_remesh_preserve_volume = False
me_sphere_005.use_remesh_preserve_attributes = False
me_sphere_005.use_mirror_vertex_groups = False
me_sphere_005.update()
me_sphere_004 = bpy.data.meshes.new('Sphere.004')
me_sphere_004.from_pydata([(0.1379, 0.1379, 0.9808), (0.2706, 0.2706, 0.9239), (0.3928, 0.3928, 0.8315), (0.5, 0.5, 0.7071), (0.5879, 0.5879, 0.5556), (0.6533, 0.6533, 0.3827), (0.6935, 0.6935, 0.1951), (0.7071, 0.7071, 7.55e-08), (0.1951, -3.19e-07, 0.9808), (0.3827, -3.19e-07, 0.9239), (0.5556, -3.041e-07, 0.8315), (0.7071, -3.041e-07, 0.7071), (0.8315, -3.339e-07, 0.5556), (0.9239, -3.339e-07, 0.3827), (0.9808, -3.339e-07, 0.1951), (1.0, -3.637e-07, 7.55e-08), (0.1379, -0.138, 0.9808), (0.2706, -0.2706, 0.9239), (0.3928, -0.3928, 0.8315), (0.5, -0.5, 0.7071), (0.5879, -0.5879, 0.5556), (0.6533, -0.6533, 0.3827), (0.6935, -0.6935, 0.1951), (0.7071, -0.7071, 7.55e-08), (6.887e-09, -0.1951, 0.9808), (-8.014e-09, -0.3827, 0.9239), (5.159e-08, -0.5556, 0.8315), (-3.782e-08, -0.7071, 0.7071), (-8.014e-09, -0.8315, 0.5556), (-3.782e-08, -0.9239, 0.3827), (-3.782e-08, -0.9808, 0.1951), (-8.014e-09, -1.0, 7.55e-08), (-2.304e-07, -5.562e-07, 1.0), (-0.1379, -0.138, 0.9808), (-0.2706, -0.2706, 0.9239), (-0.3928, -0.3928, 0.8315), (-0.5, -0.5, 0.7071), (-0.5879, -0.5879, 0.5556), (-0.6533, -0.6533, 0.3827), (-0.6935, -0.6935, 0.1951), (-0.7071, -0.7071, 7.55e-08), (-0.1951, -3.19e-07, 0.9808), (-0.3827, -3.19e-07, 0.9239), (-0.5556, -3.637e-07, 0.8315), (-0.7071, -3.637e-07, 0.7071), (-0.8315, -3.339e-07, 0.5556), (-0.9239, -3.339e-07, 0.3827), (-0.9808, -3.637e-07, 0.1951), (-1.0, -3.339e-07, 7.55e-08), (-0.1379, 0.1379, 0.9808), (-0.2706, 0.2706, 0.9239), (-0.3928, 0.3928, 0.8315), (-0.5, 0.5, 0.7071), (-0.5879, 0.5879, 0.5556), (-0.6533, 0.6533, 0.3827), (-0.6935, 0.6935, 0.1951), (-0.7071, 0.7071, 7.55e-08), (6.887e-09, 0.1951, 0.9808), (-8.014e-09, 0.3827, 0.9239), (-3.782e-08, 0.5556, 0.8315), (-8.014e-09, 0.7071, 0.7071), (-8.014e-09, 0.8315, 0.5556), (-3.782e-08, 0.9239, 0.3827), (-8.014e-09, 0.9808, 0.1951), (-3.782e-08, 1.0, 7.55e-08), (-8.015e-09, -1.0, -7.187e-06)], [(31, 65)], [(57, 32, 0), (58, 57, 0, 1), (59, 58, 1, 2), (60, 59, 2, 3), (61, 60, 3, 4), (62, 61, 4, 5), (63, 62, 5, 6), (64, 63, 6, 7), (7, 6, 14, 15), (0, 32, 8), (1, 0, 8, 9), (2, 1, 9, 10), (3, 2, 10, 11), (4, 3, 11, 12), (5, 4, 12, 13), (6, 5, 13, 14), (11, 10, 18, 19), (12, 11, 19, 20), (13, 12, 20, 21), (14, 13, 21, 22), (15, 14, 22, 23), (8, 32, 16), (9, 8, 16, 17), (10, 9, 17, 18), (23, 22, 30, 31), (16, 32, 24), (17, 16, 24, 25), (18, 17, 25, 26), (19, 18, 26, 27), (20, 19, 27, 28), (21, 20, 28, 29), (22, 21, 29, 30), (28, 27, 36, 37), (29, 28, 37, 38), (30, 29, 38, 39), (31, 30, 39, 40), (24, 32, 33), (25, 24, 33, 34), (26, 25, 34, 35), (27, 26, 35, 36), (33, 32, 41), (34, 33, 41, 42), (35, 34, 42, 43), (36, 35, 43, 44), (37, 36, 44, 45), (38, 37, 45, 46), (39, 38, 46, 47), (40, 39, 47, 48), (45, 44, 52, 53), (46, 45, 53, 54), (47, 46, 54, 55), (48, 47, 55, 56), (41, 32, 49), (42, 41, 49, 50), (43, 42, 50, 51), (44, 43, 51, 52), (50, 49, 57, 58), (51, 50, 58, 59), (52, 51, 59, 60), (53, 52, 60, 61), (54, 53, 61, 62), (55, 54, 62, 63), (56, 55, 63, 64), (49, 32, 57), (56, 64, 7, 15, 23, 31, 40, 48)])
me_sphere_004.use_remesh_preserve_volume = False
me_sphere_004.use_remesh_preserve_attributes = False
me_sphere_004.use_mirror_vertex_groups = False
me_sphere_004.update()
me_cube_008 = bpy.data.meshes.new('Cube.008')
me_cube_008.from_pydata([(0.243, 0.75, 0.06911), (-0.243, 0.75, 0.06911), (0.243, -4.062e-08, 0.06911), (0.104, 0.75, 6.449e-08), (-0.104, 0.75, 1.203e-07), (-0.3121, 0.75, 0.2081), (0.3121, 0.75, 0.2081), (-0.3121, -4.808e-08, 0.2081), (-0.104, 0.75, 0.2081), (0.104, 0.75, 0.2081), (0.104, -5.506e-08, -3.72e-08), (-0.104, -6.415e-08, 3.72e-08), (0.3121, -8.214e-09, 0.3121), (-0.3121, -3.55e-08, 0.3121), (0.3121, -2.08e-08, 0.2081), (-0.243, -6.187e-08, 0.06911), (0.104, -0.7464, 0.3121), (-0.104, -0.7464, 0.3121), (0.3121, -0.7464, 0.3121), (-0.243, -0.7464, 0.06911), (0.243, -0.7464, 0.06911), (-0.3121, -0.7464, 0.3121), (0.104, 0.75, 0.3121), (-0.104, 0.75, 0.3121), (0.3121, 0.75, 0.3121), (-0.3121, 0.75, 0.3121), (0.104, -0.7464, 9.92e-09), (-0.104, -0.7464, 8.433e-08), (-0.3121, -0.7464, 0.2081), (0.3121, -0.7464, 0.2081), (-0.104, -0.7464, 0.2081), (-0.104, -2.64e-08, 0.3121), (0.104, -0.7464, 0.2081), (0.104, -1.731e-08, 0.3121)], [], [(9, 6, 0, 3), (6, 14, 2, 0), (4, 11, 15, 1), (7, 5, 1, 15), (0, 2, 10, 3), (3, 10, 11, 4), (5, 8, 4, 1), (8, 9, 3, 4), (23, 22, 9, 8), (25, 23, 8, 5), (13, 25, 5, 7), (24, 12, 14, 6), (22, 24, 6, 9), (31, 23, 25, 13), (14, 12, 18, 29), (12, 33, 16, 18), (17, 31, 13, 21), (33, 31, 17, 16), (23, 31, 33, 22), (11, 10, 26, 27), (15, 11, 27, 19), (33, 12, 24, 22), (10, 2, 20, 26), (2, 14, 29, 20), (32, 26, 20, 29), (28, 19, 27, 30), (30, 27, 26, 32), (17, 30, 32, 16), (21, 28, 30, 17), (16, 32, 29, 18), (13, 7, 28, 21), (7, 15, 19, 28)])
_uv = me_cube_008.uv_layers.new(name='UVMap')
_uv.uv.foreach_set('vector', [0.1288, 0.8889, 0.1288, 1.0, 0.0428, 0.9631, 2.688e-08, 0.8889, 0.7502, 0.6667, 0.7502, 0.3333, 0.8437, 0.3333, 0.8437, 0.6667, 0.4726, 0.0, 0.4726, 0.3333, 0.3865, 0.3333, 0.3865, 3.974e-08, 0.9373, 0.3333, 0.9373, 0.6667, 0.8437, 0.6667, 0.8437, 0.3333, 0.6875, 3.974e-08, 0.6875, 0.3333, 0.6014, 0.3333, 0.6014, 3.974e-08, 0.6014, 3.974e-08, 0.6014, 0.3333, 0.4726, 0.3333, 0.4726, 0.0, 0.1288, 0.6667, 0.1288, 0.7778, 0.0, 0.7778, 0.0428, 0.7036, 0.1288, 0.7778, 0.1288, 0.8889, 2.688e-08, 0.8889, 0.0, 0.7778, 0.1933, 0.7778, 0.1933, 0.8889, 0.1288, 0.8889, 0.1288, 0.7778, 0.1933, 0.6667, 0.1933, 0.7778, 0.1288, 0.7778, 0.1288, 0.6667, 1.0, 0.3333, 1.0, 0.6667, 0.9373, 0.6667, 0.9373, 0.3333, 0.6875, 0.6667, 0.6875, 0.3333, 0.7502, 0.3333, 0.7502, 0.6667, 0.1933, 0.8889, 0.1933, 1.0, 0.1288, 1.0, 0.1288, 0.8889, 0.1288, 0.3333, 0.1288, 0.6667, 0.0, 0.6667, 6.912e-08, 0.3333, 0.7502, 0.3333, 0.6875, 0.3333, 0.6875, 3.974e-08, 0.7502, 3.974e-08, 0.3865, 0.3333, 0.2577, 0.3333, 0.2577, 3.974e-08, 0.3865, 3.974e-08, 0.1288, 5.96e-08, 0.1288, 0.3333, 6.912e-08, 0.3333, 8.064e-08, 0.0, 0.2577, 0.3333, 0.1288, 0.3333, 0.1288, 5.96e-08, 0.2577, 3.974e-08, 0.1288, 0.6667, 0.1288, 0.3333, 0.2577, 0.3333, 0.2577, 0.6667, 0.4726, 0.3333, 0.6014, 0.3333, 0.6014, 0.6667, 0.4726, 0.6667, 0.3865, 0.3333, 0.4726, 0.3333, 0.4726, 0.6667, 0.3865, 0.6667, 0.2577, 0.3333, 0.3865, 0.3333, 0.3865, 0.6667, 0.2577, 0.6667, 0.6014, 0.3333, 0.6875, 0.3333, 0.6875, 0.6667, 0.6014, 0.6667, 0.8437, 0.3333, 0.7502, 0.3333, 0.7502, 3.974e-08, 0.8437, 0.0, 0.2577, 0.8889, 0.3865, 0.8889, 0.3437, 0.9631, 0.2577, 1.0, 0.2577, 0.6667, 0.3437, 0.7036, 0.3865, 0.7778, 0.2577, 0.7778, 0.2577, 0.7778, 0.3865, 0.7778, 0.3865, 0.8889, 0.2577, 0.8889, 0.1933, 0.7778, 0.2577, 0.7778, 0.2577, 0.8889, 0.1933, 0.8889, 0.1933, 0.6667, 0.2577, 0.6667, 0.2577, 0.7778, 0.1933, 0.7778, 0.1933, 0.8889, 0.2577, 0.8889, 0.2577, 1.0, 0.1933, 1.0, 1.0, 0.3333, 0.9373, 0.3333, 0.9373, 1.987e-08, 1.0, 1.987e-08, 0.9373, 0.3333, 0.8437, 0.3333, 0.8437, 0.0, 0.9373, 1.987e-08])
me_cube_008.materials.append(mat_material)
me_cube_008.use_remesh_preserve_volume = False
me_cube_008.use_remesh_preserve_attributes = False
me_cube_008.use_mirror_vertex_groups = False
me_cube_008.use_paint_bone_selection = False
me_cube_008.use_paint_mask = True
me_cube_008.update()
me_cube_006 = bpy.data.meshes.new('Cube.006')
me_cube_006.from_pydata([(0.243, 0.75, 0.06911), (-0.243, 0.75, 0.06911), (0.243, -4.062e-08, 0.06911), (0.104, 0.75, 6.449e-08), (-0.104, 0.75, 1.203e-07), (-0.3121, 0.75, 0.2081), (0.3121, 0.75, 0.2081), (-0.3121, -4.808e-08, 0.2081), (-0.104, 0.75, 0.2081), (0.104, 0.75, 0.2081), (0.104, -5.506e-08, -3.72e-08), (-0.104, -6.415e-08, 3.72e-08), (0.3121, -8.214e-09, 0.3121), (-0.3121, -3.55e-08, 0.3121), (0.3121, -2.08e-08, 0.2081), (-0.243, -6.187e-08, 0.06911), (0.104, -0.7464, 0.3121), (-0.104, -0.7464, 0.3121), (0.3121, -0.7464, 0.3121), (-0.243, -0.7464, 0.06911), (0.243, -0.7464, 0.06911), (-0.3121, -0.7464, 0.3121), (0.104, 0.75, 0.3121), (-0.104, 0.75, 0.3121), (0.3121, 0.75, 0.3121), (-0.3121, 0.75, 0.3121), (0.104, -0.7464, 9.92e-09), (-0.104, -0.7464, 8.433e-08), (-0.3121, -0.7464, 0.2081), (0.3121, -0.7464, 0.2081), (-0.104, -0.7464, 0.2081), (-0.104, -2.64e-08, 0.3121), (0.104, -0.7464, 0.2081), (0.104, -1.731e-08, 0.3121)], [], [(9, 6, 0, 3), (6, 14, 2, 0), (4, 11, 15, 1), (7, 5, 1, 15), (0, 2, 10, 3), (3, 10, 11, 4), (5, 8, 4, 1), (8, 9, 3, 4), (23, 22, 9, 8), (25, 23, 8, 5), (13, 25, 5, 7), (24, 12, 14, 6), (22, 24, 6, 9), (31, 23, 25, 13), (14, 12, 18, 29), (12, 33, 16, 18), (17, 31, 13, 21), (33, 31, 17, 16), (23, 31, 33, 22), (11, 10, 26, 27), (15, 11, 27, 19), (33, 12, 24, 22), (10, 2, 20, 26), (2, 14, 29, 20), (32, 26, 20, 29), (28, 19, 27, 30), (30, 27, 26, 32), (17, 30, 32, 16), (21, 28, 30, 17), (16, 32, 29, 18), (13, 7, 28, 21), (7, 15, 19, 28)])
_uv = me_cube_006.uv_layers.new(name='UVMap')
_uv.uv.foreach_set('vector', [0.1288, 0.8889, 0.1288, 1.0, 0.0428, 0.9631, 2.688e-08, 0.8889, 0.7502, 0.6667, 0.7502, 0.3333, 0.8437, 0.3333, 0.8437, 0.6667, 0.4726, 0.0, 0.4726, 0.3333, 0.3865, 0.3333, 0.3865, 3.974e-08, 0.9373, 0.3333, 0.9373, 0.6667, 0.8437, 0.6667, 0.8437, 0.3333, 0.6875, 3.974e-08, 0.6875, 0.3333, 0.6014, 0.3333, 0.6014, 3.974e-08, 0.6014, 3.974e-08, 0.6014, 0.3333, 0.4726, 0.3333, 0.4726, 0.0, 0.1288, 0.6667, 0.1288, 0.7778, 0.0, 0.7778, 0.0428, 0.7036, 0.1288, 0.7778, 0.1288, 0.8889, 2.688e-08, 0.8889, 0.0, 0.7778, 0.1933, 0.7778, 0.1933, 0.8889, 0.1288, 0.8889, 0.1288, 0.7778, 0.1933, 0.6667, 0.1933, 0.7778, 0.1288, 0.7778, 0.1288, 0.6667, 1.0, 0.3333, 1.0, 0.6667, 0.9373, 0.6667, 0.9373, 0.3333, 0.6875, 0.6667, 0.6875, 0.3333, 0.7502, 0.3333, 0.7502, 0.6667, 0.1933, 0.8889, 0.1933, 1.0, 0.1288, 1.0, 0.1288, 0.8889, 0.1288, 0.3333, 0.1288, 0.6667, 0.0, 0.6667, 6.912e-08, 0.3333, 0.7502, 0.3333, 0.6875, 0.3333, 0.6875, 3.974e-08, 0.7502, 3.974e-08, 0.3865, 0.3333, 0.2577, 0.3333, 0.2577, 3.974e-08, 0.3865, 3.974e-08, 0.1288, 5.96e-08, 0.1288, 0.3333, 6.912e-08, 0.3333, 8.064e-08, 0.0, 0.2577, 0.3333, 0.1288, 0.3333, 0.1288, 5.96e-08, 0.2577, 3.974e-08, 0.1288, 0.6667, 0.1288, 0.3333, 0.2577, 0.3333, 0.2577, 0.6667, 0.4726, 0.3333, 0.6014, 0.3333, 0.6014, 0.6667, 0.4726, 0.6667, 0.3865, 0.3333, 0.4726, 0.3333, 0.4726, 0.6667, 0.3865, 0.6667, 0.2577, 0.3333, 0.3865, 0.3333, 0.3865, 0.6667, 0.2577, 0.6667, 0.6014, 0.3333, 0.6875, 0.3333, 0.6875, 0.6667, 0.6014, 0.6667, 0.8437, 0.3333, 0.7502, 0.3333, 0.7502, 3.974e-08, 0.8437, 0.0, 0.2577, 0.8889, 0.3865, 0.8889, 0.3437, 0.9631, 0.2577, 1.0, 0.2577, 0.6667, 0.3437, 0.7036, 0.3865, 0.7778, 0.2577, 0.7778, 0.2577, 0.7778, 0.3865, 0.7778, 0.3865, 0.8889, 0.2577, 0.8889, 0.1933, 0.7778, 0.2577, 0.7778, 0.2577, 0.8889, 0.1933, 0.8889, 0.1933, 0.6667, 0.2577, 0.6667, 0.2577, 0.7778, 0.1933, 0.7778, 0.1933, 0.8889, 0.2577, 0.8889, 0.2577, 1.0, 0.1933, 1.0, 1.0, 0.3333, 0.9373, 0.3333, 0.9373, 1.987e-08, 1.0, 1.987e-08, 0.9373, 0.3333, 0.8437, 0.3333, 0.8437, 0.0, 0.9373, 1.987e-08])
me_cube_006.materials.append(mat_material)
me_cube_006.use_remesh_preserve_volume = False
me_cube_006.use_remesh_preserve_attributes = False
me_cube_006.use_mirror_vertex_groups = False
me_cube_006.use_paint_bone_selection = False
me_cube_006.use_paint_mask = True
me_cube_006.update()
me_sphere_003 = bpy.data.meshes.new('Sphere.003')
me_sphere_003.from_pydata([(0.1379, 0.1379, 0.9808), (0.2706, 0.2706, 0.9239), (0.3928, 0.3928, 0.8315), (0.5, 0.5, 0.7071), (0.5879, 0.5879, 0.5556), (0.6533, 0.6533, 0.3827), (0.6935, 0.6935, 0.1951), (0.7071, 0.7071, 7.55e-08), (0.1951, -3.19e-07, 0.9808), (0.3827, -3.19e-07, 0.9239), (0.5556, -3.041e-07, 0.8315), (0.7071, -3.041e-07, 0.7071), (0.8315, -3.339e-07, 0.5556), (0.9239, -3.339e-07, 0.3827), (0.9808, -3.339e-07, 0.1951), (1.0, -3.637e-07, 7.55e-08), (0.1379, -0.138, 0.9808), (0.2706, -0.2706, 0.9239), (0.3928, -0.3928, 0.8315), (0.5, -0.5, 0.7071), (0.5879, -0.5879, 0.5556), (0.6533, -0.6533, 0.3827), (0.6935, -0.6935, 0.1951), (0.7071, -0.7071, 7.55e-08), (6.887e-09, -0.1951, 0.9808), (-8.014e-09, -0.3827, 0.9239), (5.159e-08, -0.5556, 0.8315), (-3.782e-08, -0.7071, 0.7071), (-8.014e-09, -0.8315, 0.5556), (-3.782e-08, -0.9239, 0.3827), (-3.782e-08, -0.9808, 0.1951), (-8.014e-09, -1.0, 7.55e-08), (-2.304e-07, -5.562e-07, 1.0), (-0.1379, -0.138, 0.9808), (-0.2706, -0.2706, 0.9239), (-0.3928, -0.3928, 0.8315), (-0.5, -0.5, 0.7071), (-0.5879, -0.5879, 0.5556), (-0.6533, -0.6533, 0.3827), (-0.6935, -0.6935, 0.1951), (-0.7071, -0.7071, 7.55e-08), (-0.1951, -3.19e-07, 0.9808), (-0.3827, -3.19e-07, 0.9239), (-0.5556, -3.637e-07, 0.8315), (-0.7071, -3.637e-07, 0.7071), (-0.8315, -3.339e-07, 0.5556), (-0.9239, -3.339e-07, 0.3827), (-0.9808, -3.637e-07, 0.1951), (-1.0, -3.339e-07, 7.55e-08), (-0.1379, 0.1379, 0.9808), (-0.2706, 0.2706, 0.9239), (-0.3928, 0.3928, 0.8315), (-0.5, 0.5, 0.7071), (-0.5879, 0.5879, 0.5556), (-0.6533, 0.6533, 0.3827), (-0.6935, 0.6935, 0.1951), (-0.7071, 0.7071, 7.55e-08), (6.887e-09, 0.1951, 0.9808), (-8.014e-09, 0.3827, 0.9239), (-3.782e-08, 0.5556, 0.8315), (-8.014e-09, 0.7071, 0.7071), (-8.014e-09, 0.8315, 0.5556), (-3.782e-08, 0.9239, 0.3827), (-8.014e-09, 0.9808, 0.1951), (-3.782e-08, 1.0, 7.55e-08), (-8.015e-09, -1.0, -7.187e-06)], [(31, 65)], [(57, 32, 0), (58, 57, 0, 1), (59, 58, 1, 2), (60, 59, 2, 3), (61, 60, 3, 4), (62, 61, 4, 5), (63, 62, 5, 6), (64, 63, 6, 7), (7, 6, 14, 15), (0, 32, 8), (1, 0, 8, 9), (2, 1, 9, 10), (3, 2, 10, 11), (4, 3, 11, 12), (5, 4, 12, 13), (6, 5, 13, 14), (11, 10, 18, 19), (12, 11, 19, 20), (13, 12, 20, 21), (14, 13, 21, 22), (15, 14, 22, 23), (8, 32, 16), (9, 8, 16, 17), (10, 9, 17, 18), (23, 22, 30, 31), (16, 32, 24), (17, 16, 24, 25), (18, 17, 25, 26), (19, 18, 26, 27), (20, 19, 27, 28), (21, 20, 28, 29), (22, 21, 29, 30), (28, 27, 36, 37), (29, 28, 37, 38), (30, 29, 38, 39), (31, 30, 39, 40), (24, 32, 33), (25, 24, 33, 34), (26, 25, 34, 35), (27, 26, 35, 36), (33, 32, 41), (34, 33, 41, 42), (35, 34, 42, 43), (36, 35, 43, 44), (37, 36, 44, 45), (38, 37, 45, 46), (39, 38, 46, 47), (40, 39, 47, 48), (45, 44, 52, 53), (46, 45, 53, 54), (47, 46, 54, 55), (48, 47, 55, 56), (41, 32, 49), (42, 41, 49, 50), (43, 42, 50, 51), (44, 43, 51, 52), (50, 49, 57, 58), (51, 50, 58, 59), (52, 51, 59, 60), (53, 52, 60, 61), (54, 53, 61, 62), (55, 54, 62, 63), (56, 55, 63, 64), (49, 32, 57), (56, 64, 7, 15, 23, 31, 40, 48)])
me_sphere_003.use_remesh_preserve_volume = False
me_sphere_003.use_remesh_preserve_attributes = False
me_sphere_003.use_mirror_vertex_groups = False
me_sphere_003.update()
me_sphere_002 = bpy.data.meshes.new('Sphere.002')
me_sphere_002.from_pydata([(0.01264, 0.08983, 0.01264), (0.02479, 0.08462, 0.02479), (0.03598, 0.07616, 0.03598), (0.0458, 0.06477, 0.0458), (0.05385, 0.05089, 0.05385), (0.05984, 0.03505, 0.05984), (0.06352, 0.01787, 0.06352), (0.06477, 4.084e-09, 0.06477), (0.01787, 0.08983, -2.529e-08), (0.03505, 0.08462, -2.552e-08), (0.05089, 0.07616, -2.452e-08), (0.06477, 0.06477, -2.502e-08), (0.07616, 0.05089, -2.835e-08), (0.08462, 0.03505, -2.905e-08), (0.08983, 0.01787, -2.98e-08), (0.09159, 6.915e-09, -3.331e-08), (0.01264, 0.08983, -0.01264), (0.02479, 0.08462, -0.02479), (0.03598, 0.07616, -0.03598), (0.0458, 0.06477, -0.0458), (0.05385, 0.05089, -0.05385), (0.05984, 0.03505, -0.05984), (0.06352, 0.01787, -0.06352), (0.06477, 9.746e-09, -0.06477), (6.308e-10, 0.08983, -0.01787), (-7.34e-10, 0.08462, -0.03505), (4.725e-09, 0.07616, -0.05089), (-3.464e-09, 0.06477, -0.06477), (-7.34e-10, 0.05089, -0.07616), (-3.464e-09, 0.03505, -0.08462), (-3.464e-09, 0.01787, -0.08983), (-7.34e-10, 1.092e-08, -0.09159), (-2.11e-08, 0.09159, -4.694e-08), (-0.01264, 0.08983, -0.01264), (-0.02479, 0.08462, -0.02479), (-0.03598, 0.07616, -0.03598), (-0.0458, 0.06477, -0.0458), (-0.05385, 0.05089, -0.05385), (-0.05984, 0.03505, -0.05984), (-0.06352, 0.01787, -0.06352), (-0.06477, 9.746e-09, -0.06477), (-0.01787, 0.08983, -2.529e-08), (-0.03505, 0.08462, -2.552e-08), (-0.05089, 0.07616, -2.998e-08), (-0.06477, 0.06477, -3.048e-08), (-0.07616, 0.05089, -2.835e-08), (-0.08462, 0.03505, -2.905e-08), (-0.08983, 0.01787, -3.253e-08), (-0.09159, 6.915e-09, -3.058e-08), (-0.01264, 0.08983, 0.01264), (-0.02479, 0.08462, 0.02479), (-0.03598, 0.07616, 0.03598), (-0.0458, 0.06477, 0.0458), (-0.05385, 0.05089, 0.05385), (-0.05984, 0.03505, 0.05984), (-0.06352, 0.01787, 0.06352), (-0.06477, 4.084e-09, 0.06477), (6.308e-10, 0.08983, 0.01787), (-7.34e-10, 0.08462, 0.03505), (-3.464e-09, 0.07616, 0.05089), (-7.34e-10, 0.06477, 0.06477), (-7.34e-10, 0.05089, 0.07616), (-3.464e-09, 0.03505, 0.08462), (-7.34e-10, 0.01787, 0.08983), (-3.464e-09, 2.911e-09, 0.09159), (-7.341e-10, -6.542e-07, -0.09159)], [(31, 65)], [(57, 32, 0), (58, 57, 0, 1), (59, 58, 1, 2), (60, 59, 2, 3), (61, 60, 3, 4), (62, 61, 4, 5), (63, 62, 5, 6), (64, 63, 6, 7), (7, 6, 14, 15), (0, 32, 8), (1, 0, 8, 9), (2, 1, 9, 10), (3, 2, 10, 11), (4, 3, 11, 12), (5, 4, 12, 13), (6, 5, 13, 14), (11, 10, 18, 19), (12, 11, 19, 20), (13, 12, 20, 21), (14, 13, 21, 22), (15, 14, 22, 23), (8, 32, 16), (9, 8, 16, 17), (10, 9, 17, 18), (23, 22, 30, 31), (16, 32, 24), (17, 16, 24, 25), (18, 17, 25, 26), (19, 18, 26, 27), (20, 19, 27, 28), (21, 20, 28, 29), (22, 21, 29, 30), (28, 27, 36, 37), (29, 28, 37, 38), (30, 29, 38, 39), (31, 30, 39, 40), (24, 32, 33), (25, 24, 33, 34), (26, 25, 34, 35), (27, 26, 35, 36), (33, 32, 41), (34, 33, 41, 42), (35, 34, 42, 43), (36, 35, 43, 44), (37, 36, 44, 45), (38, 37, 45, 46), (39, 38, 46, 47), (40, 39, 47, 48), (45, 44, 52, 53), (46, 45, 53, 54), (47, 46, 54, 55), (48, 47, 55, 56), (41, 32, 49), (42, 41, 49, 50), (43, 42, 50, 51), (44, 43, 51, 52), (50, 49, 57, 58), (51, 50, 58, 59), (52, 51, 59, 60), (53, 52, 60, 61), (54, 53, 61, 62), (55, 54, 62, 63), (56, 55, 63, 64), (49, 32, 57), (56, 64, 7, 15, 23, 31, 40, 48)])
me_sphere_002.use_remesh_preserve_volume = False
me_sphere_002.use_remesh_preserve_attributes = False
me_sphere_002.use_mirror_vertex_groups = False
me_sphere_002.update()
me_cube_007 = bpy.data.meshes.new('Cube.007')
me_cube_007.from_pydata([(-0.5, 0.0, 0.0), (-4.037, 0.0, 4.3), (-0.5, 0.25, 0.0), (-4.037, 0.25, 4.3), (1.0, 0.0, 0.0), (-2.537, 0.0, 4.3), (1.0, 0.25, 0.0), (-2.537, 0.25, 4.3)], [], [(0, 1, 3, 2), (2, 3, 7, 6), (6, 7, 5, 4), (4, 5, 1, 0), (2, 6, 4, 0), (7, 3, 1, 5)])
_uv = me_cube_007.uv_layers.new(name='UVMap')
_uv.uv.foreach_set('vector', [0.9073, 0.2176, 0.9073, 0.7977, 0.8146, 0.7977, 0.8146, 0.2176, 0.8146, 0.1482, 0.8146, 1.0, 0.4073, 0.8518, 0.4073, 0.0, 1.0, 0.0, 1.0, 0.5802, 0.9073, 0.5802, 0.9073, 0.0, 0.0, 1.0, 8.178e-07, 0.1482, 0.4073, 0.0, 0.4073, 0.8518, 0.8146, 0.2176, 0.8146, 0.0, 0.9073, 0.0, 0.9073, 0.2176, 1.0, 0.5802, 1.0, 0.7977, 0.9073, 0.7977, 0.9073, 0.5802])
me_cube_007.materials.append(mat_material_001)
me_cube_007.use_remesh_preserve_volume = False
me_cube_007.use_remesh_preserve_attributes = False
me_cube_007.use_mirror_vertex_groups = False
me_cube_007.update()
me_cube_001 = bpy.data.meshes.new('Cube.001')
me_cube_001.from_pydata([(-0.5, 0.0, 0.0), (-4.037, 0.0, 4.3), (-0.5, 0.25, 0.0), (-4.037, 0.25, 4.3), (1.0, 0.0, 0.0), (-2.537, 0.0, 4.3), (1.0, 0.25, 0.0), (-2.537, 0.25, 4.3)], [], [(0, 1, 3, 2), (2, 3, 7, 6), (6, 7, 5, 4), (4, 5, 1, 0), (2, 6, 4, 0), (7, 3, 1, 5)])
_uv = me_cube_001.uv_layers.new(name='UVMap')
_uv.uv.foreach_set('vector', [0.9073, 0.2176, 0.9073, 0.7977, 0.8146, 0.7977, 0.8146, 0.2176, 0.8146, 0.1482, 0.8146, 1.0, 0.4073, 0.8518, 0.4073, 0.0, 1.0, 0.0, 1.0, 0.5802, 0.9073, 0.5802, 0.9073, 0.0, 0.0, 1.0, 8.178e-07, 0.1482, 0.4073, 0.0, 0.4073, 0.8518, 0.8146, 0.2176, 0.8146, 0.0, 0.9073, 0.0, 0.9073, 0.2176, 1.0, 0.5802, 1.0, 0.7977, 0.9073, 0.7977, 0.9073, 0.5802])
me_cube_001.materials.append(mat_material_001)
me_cube_001.use_remesh_preserve_volume = False
me_cube_001.use_remesh_preserve_attributes = False
me_cube_001.use_mirror_vertex_groups = False
me_cube_001.update()

# ---- objects
ob_woodhalftrunk_007 = bpy.data.objects.new('WoodHalfTrunk.007', me_cube_013)
ob_sphere_015 = bpy.data.objects.new('Sphere.015', me_sphere_015)
ob_sphere_014 = bpy.data.objects.new('Sphere.014', me_sphere_014)
ob_sphere_013 = bpy.data.objects.new('Sphere.013', me_sphere_013)
ob_sphere_012 = bpy.data.objects.new('Sphere.012', me_sphere_012)
ob_woodhalftrunk_006 = bpy.data.objects.new('WoodHalfTrunk.006', me_cube_012)
ob_woodhalftrunk_005 = bpy.data.objects.new('WoodHalfTrunk.005', me_cube_011)
ob_sphere_011 = bpy.data.objects.new('Sphere.011', me_sphere_011)
ob_sphere_010 = bpy.data.objects.new('Sphere.010', me_sphere_010)
ob_sphere_009 = bpy.data.objects.new('Sphere.009', me_sphere_009)
ob_sphere_008 = bpy.data.objects.new('Sphere.008', me_sphere_008)
ob_woodhalftrunk_004 = bpy.data.objects.new('WoodHalfTrunk.004', me_cube_010)
ob_woodhalftrunk_003 = bpy.data.objects.new('WoodHalfTrunk.003', me_cube_009)
ob_sphere_007 = bpy.data.objects.new('Sphere.007', me_sphere_007)
ob_sphere_006 = bpy.data.objects.new('Sphere.006', me_sphere_006)
ob_sphere_005 = bpy.data.objects.new('Sphere.005', me_sphere_005)
ob_sphere_004 = bpy.data.objects.new('Sphere.004', me_sphere_004)
ob_woodhalftrunk_002 = bpy.data.objects.new('WoodHalfTrunk.002', me_cube_008)
ob_woodhalftrunk_001 = bpy.data.objects.new('WoodHalfTrunk.001', me_cube_006)
ob_sphere_003 = bpy.data.objects.new('Sphere.003', me_sphere_003)
ob_sphere_002 = bpy.data.objects.new('Sphere.002', me_sphere_002)
ob_cube_001 = bpy.data.objects.new('Cube.001', me_cube_007)
ob_cube = bpy.data.objects.new('Cube', me_cube_001)
ob_lamp = bpy.data.objects.new('Lamp', light_lamp)
ob_camera = bpy.data.objects.new('Camera', cam_camera)

# ---- transforms, parenting, visibility, modifiers, constraints
ob_woodhalftrunk_007.location = (-3.055, -0.002664, 3.984)
ob_woodhalftrunk_007.lock_rotations_4d = False
ob_woodhalftrunk_007.empty_display_type = 'ARROWS'
ob_woodhalftrunk_007.lineart.crease_threshold = 0.0
ob_sphere_015.location = (-3.074, -0.9947, 4.151)
ob_sphere_015.rotation_euler = (1.571, -0.0, 0.0)
ob_sphere_015.scale = (0.09159, 0.09159, 0.09159)
ob_sphere_015.lineart.crease_threshold = 0.0
ob_sphere_014.location = (-3.074, 0.9973, 4.151)
ob_sphere_014.lineart.crease_threshold = 0.0
ob_sphere_013.location = (-3.706, 0.9973, 4.151)
ob_sphere_013.lineart.crease_threshold = 0.0
ob_sphere_012.location = (-3.706, -0.9947, 4.151)
ob_sphere_012.rotation_euler = (1.571, -0.0, 0.0)
ob_sphere_012.scale = (0.09159, 0.09159, 0.09159)
ob_sphere_012.lineart.crease_threshold = 0.0
ob_woodhalftrunk_006.location = (-3.687, -0.002664, 3.984)
ob_woodhalftrunk_006.lock_rotations_4d = False
ob_woodhalftrunk_006.empty_display_type = 'ARROWS'
ob_woodhalftrunk_006.lineart.crease_threshold = 0.0
ob_woodhalftrunk_005.location = (-2.41, -0.002664, 3.485)
ob_woodhalftrunk_005.lock_rotations_4d = False
ob_woodhalftrunk_005.empty_display_type = 'ARROWS'
ob_woodhalftrunk_005.lineart.crease_threshold = 0.0
ob_sphere_011.location = (-2.429, -0.9947, 3.653)
ob_sphere_011.rotation_euler = (1.571, -0.0, 0.0)
ob_sphere_011.scale = (0.09159, 0.09159, 0.09159)
ob_sphere_011.lineart.crease_threshold = 0.0
ob_sphere_010.location = (-2.429, 0.9973, 3.653)
ob_sphere_010.lineart.crease_threshold = 0.0
ob_sphere_009.location = (-1.81, 0.9973, 2.888)
ob_sphere_009.lineart.crease_threshold = 0.0
ob_sphere_008.location = (-1.81, -0.9947, 2.888)
ob_sphere_008.rotation_euler = (1.571, -0.0, 0.0)
ob_sphere_008.scale = (0.09159, 0.09159, 0.09159)
ob_sphere_008.lineart.crease_threshold = 0.0
ob_woodhalftrunk_004.location = (-1.791, -0.002664, 2.721)
ob_woodhalftrunk_004.lock_rotations_4d = False
ob_woodhalftrunk_004.empty_display_type = 'ARROWS'
ob_woodhalftrunk_004.lineart.crease_threshold = 0.0
ob_woodhalftrunk_003.location = (-1.152, -0.002664, 1.936)
ob_woodhalftrunk_003.lock_rotations_4d = False
ob_woodhalftrunk_003.empty_display_type = 'ARROWS'
ob_woodhalftrunk_003.lineart.crease_threshold = 0.0
ob_sphere_007.location = (-1.171, -0.9947, 2.104)
ob_sphere_007.rotation_euler = (1.571, -0.0, 0.0)
ob_sphere_007.scale = (0.09159, 0.09159, 0.09159)
ob_sphere_007.lineart.crease_threshold = 0.0
ob_sphere_006.location = (-1.171, 0.9973, 2.104)
ob_sphere_006.lineart.crease_threshold = 0.0
ob_sphere_005.location = (-0.5212, 0.9973, 1.339)
ob_sphere_005.lineart.crease_threshold = 0.0
ob_sphere_004.location = (-0.5212, -0.9947, 1.339)
ob_sphere_004.rotation_euler = (1.571, -0.0, 0.0)
ob_sphere_004.scale = (0.09159, 0.09159, 0.09159)
ob_sphere_004.lineart.crease_threshold = 0.0
ob_woodhalftrunk_002.location = (-0.5208, -0.002664, 1.172)
ob_woodhalftrunk_002.lock_rotations_4d = False
ob_woodhalftrunk_002.empty_display_type = 'ARROWS'
ob_woodhalftrunk_002.lineart.crease_threshold = 0.0
ob_woodhalftrunk_001.location = (0.1082, 2.235e-08, 0.3935)
ob_woodhalftrunk_001.lock_rotations_4d = False
ob_woodhalftrunk_001.empty_display_type = 'ARROWS'
ob_woodhalftrunk_001.lineart.crease_threshold = 0.0
ob_sphere_003.location = (0.117, -0.992, 0.5609)
ob_sphere_003.rotation_euler = (1.571, -0.0, 0.0)
ob_sphere_003.scale = (0.09159, 0.09159, 0.09159)
ob_sphere_003.lineart.crease_threshold = 0.0
ob_sphere_002.location = (0.117, 1.0, 0.5609)
ob_sphere_002.lineart.crease_threshold = 0.0
ob_cube_001.location = (0.03714, 0.75, 1.49e-08)
ob_cube_001.lineart.crease_threshold = 0.0
ob_cube.location = (0.03714, -1.0, 1.49e-08)
ob_cube.lineart.crease_threshold = 0.0
ob_lamp.location = (4.076, 1.005, 5.904)
ob_lamp.rotation_euler = (0.6503, 0.05522, 1.866)
ob_lamp.lock_rotations_4d = False
ob_lamp.empty_display_type = 'ARROWS'
ob_lamp.color = (0.0, 0.0, 0.0, 0.0)
ob_lamp.lineart.crease_threshold = 0.0
ob_camera.location = (7.481, -6.508, 5.344)
ob_camera.rotation_euler = (1.109, 0.0, 0.8149)
ob_camera.lock_rotations_4d = False
ob_camera.empty_display_type = 'ARROWS'
ob_camera.color = (0.0, 0.0, 0.0, 0.0)
ob_camera.display_type = 'WIRE'
ob_camera.lineart.crease_threshold = 0.0

# ---- collection membership
col_collection_1.objects.link(ob_woodhalftrunk_007)
col_collection_1.objects.link(ob_sphere_015)
col_collection_1.objects.link(ob_sphere_014)
col_collection_1.objects.link(ob_sphere_013)
col_collection_1.objects.link(ob_sphere_012)
col_collection_1.objects.link(ob_woodhalftrunk_006)
col_collection_1.objects.link(ob_woodhalftrunk_005)
col_collection_1.objects.link(ob_sphere_011)
col_collection_1.objects.link(ob_sphere_010)
col_collection_1.objects.link(ob_sphere_009)
col_collection_1.objects.link(ob_sphere_008)
col_collection_1.objects.link(ob_woodhalftrunk_004)
col_collection_1.objects.link(ob_woodhalftrunk_003)
col_collection_1.objects.link(ob_sphere_007)
col_collection_1.objects.link(ob_sphere_006)
col_collection_1.objects.link(ob_sphere_005)
col_collection_1.objects.link(ob_sphere_004)
col_collection_1.objects.link(ob_woodhalftrunk_002)
col_collection_1.objects.link(ob_woodhalftrunk_001)
col_collection_1.objects.link(ob_sphere_003)
col_collection_1.objects.link(ob_sphere_002)
col_collection_1.objects.link(ob_cube_001)
col_collection_1.objects.link(ob_cube)
col_collection_1.objects.link(ob_lamp)
col_collection_1.objects.link(ob_camera)

# ---- scene / render settings (as saved in the file)
scene.camera = ob_camera
scene.frame_start = 1; scene.frame_end = 250; scene.frame_set(1)
scene.render.engine = 'CYCLES'
scene.render.resolution_percentage = 50
scene.render.dither_intensity = 0.0
scene.cycles.use_denoising = False
scene.cycles.samples = 128
scene.cycles.sampling_pattern = 'TABULATED_SOBOL'
scene.cycles.use_adaptive_sampling = False
scene.cycles.use_light_tree = False
scene.cycles.blur_glossy = 0.0
scene.cycles.sample_clamp_indirect = 0.0
scene.view_settings.view_transform = 'Standard'
bpy.context.view_layer.update()
